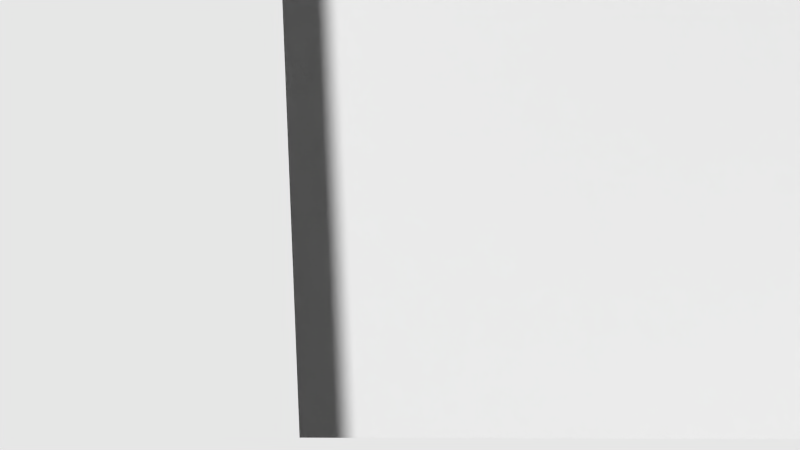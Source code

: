 # Source: circle.blend  (saved by Blender 2.74.0; exported with 4.5.12 LTS)
import bpy
from mathutils import Matrix  # noqa: F401  (used for matrix-valued properties, if any)

bpy.ops.wm.read_factory_settings(use_empty=True)
scene = bpy.context.scene
scene.name = 'Scene'

# ---- collections
col_collection_1 = bpy.data.collections.new('Collection 1'); scene.collection.children.link(col_collection_1)

# ---- world
world_world = bpy.data.worlds.new('World'); scene.world = world_world
world_world.color = (0.05088, 0.05088, 0.05088)
world_world.use_sun_shadow = False
world_world.sun_shadow_jitter_overblur = 0.0
world_world.cycles.sampling_method = 'MANUAL'
world_world.cycles.sample_map_resolution = 256

# ---- meshes
me_circle = bpy.data.meshes.new('Circle')
me_circle.from_pydata([(0.0, 1.244, 0.0), (-0.2332, 1.221, 0.0), (-0.4575, 1.153, 0.0), (-0.6642, 1.042, 0.0), (-0.8453, 0.8935, 0.0), (-0.994, 0.7124, 0.0), (-1.104, 0.5057, 0.0), (-1.173, 0.2814, 0.0), (-1.195, 0.04817, 0.0), (-1.173, -0.1851, 0.0), (-1.104, -0.4093, 0.0), (-0.994, -0.616, 0.0), (-0.8453, -0.7972, 0.0), (-0.6642, -0.9458, 0.0), (-0.4575, -1.056, 0.0), (-0.2332, -1.124, 0.0), (3.895e-07, -1.147, 0.0), (0.2332, -1.124, 0.0), (0.4575, -1.056, 0.0), (0.6642, -0.9458, 0.0), (0.8453, -0.7972, 0.0), (0.994, -0.616, 0.0), (1.104, -0.4093, 0.0), (1.173, -0.1851, 0.0), (1.195, 0.04817, 0.0), (1.173, 0.2814, 0.0), (1.104, 0.5057, 0.0), (0.994, 0.7124, 0.0), (0.8453, 0.8935, 0.0), (0.6642, 1.042, 0.0), (0.4575, 1.153, 0.0), (0.2332, 1.221, 0.0), (0.0, 1.048, 0.0), (-0.1951, 1.029, 0.0), (-0.3827, 0.9721, 0.0), (-0.5556, 0.8796, 0.0), (-0.7071, 0.7553, 0.0), (-0.8315, 0.6037, 0.0), (-0.9239, 0.4309, 0.0), (-0.9808, 0.2433, 0.0), (-1.0, 0.04817, 0.0), (-0.9808, -0.1469, 0.0), (-0.9239, -0.3345, 0.0), (-0.8315, -0.5074, 0.0), (-0.7071, -0.6589, 0.0), (-0.5556, -0.7833, 0.0), (-0.3827, -0.8757, 0.0), (-0.1951, -0.9326, 0.0), (3.258e-07, -0.9518, 0.0), (0.1951, -0.9326, 0.0), (0.3827, -0.8757, 0.0), (0.5556, -0.7833, 0.0), (0.7071, -0.6589, 0.0), (0.8315, -0.5074, 0.0), (0.9239, -0.3345, 0.0), (0.9808, -0.1469, 0.0), (1.0, 0.04817, 0.0), (0.9808, 0.2433, 0.0), (0.9239, 0.4309, 0.0), (0.8315, 0.6037, 0.0), (0.7071, 0.7553, 0.0), (0.5556, 0.8796, 0.0), (0.3827, 0.9721, 0.0), (0.1951, 1.029, 0.0)], [], [(11, 43, 44, 12), (12, 44, 45, 13), (13, 45, 46, 14), (14, 46, 47, 15), (15, 47, 48, 16), (16, 48, 49, 17), (17, 49, 50, 18), (18, 50, 51, 19), (19, 51, 52, 20), (20, 52, 53, 21), (21, 53, 54, 22), (22, 54, 55, 23), (23, 55, 56, 24), (24, 56, 57, 25), (25, 57, 58, 26), (26, 58, 59, 27), (27, 59, 60, 28), (28, 60, 61, 29), (29, 61, 62, 30), (30, 62, 63, 31), (31, 63, 32, 0), (0, 32, 33, 1), (1, 33, 34, 2), (2, 34, 35, 3), (3, 35, 36, 4), (4, 36, 37, 5), (5, 37, 38, 6), (6, 38, 39, 7), (7, 39, 40, 8), (8, 40, 41, 9), (9, 41, 42, 10), (10, 42, 43, 11)])
_uv = me_circle.uv_layers.new(name='UVMap')
_uv.uv.foreach_set('vector', [0.01931, 0.6458, 0.09792, 0.622, 0.1294, 0.6981, 0.05699, 0.7368, 0.05699, 0.7368, 0.1294, 0.6981, 0.1752, 0.7666, 0.1117, 0.8187, 0.1117, 0.8187, 0.1752, 0.7666, 0.2334, 0.8248, 0.1813, 0.8883, 0.1813, 0.8883, 0.2334, 0.8248, 0.3019, 0.8706, 0.2632, 0.943, 0.2632, 0.943, 0.3019, 0.8706, 0.378, 0.9021, 0.3542, 0.9807, 0.3542, 0.9807, 0.378, 0.9021, 0.4588, 0.9182, 0.4508, 0.9999, 0.4508, 0.9999, 0.4588, 0.9182, 0.5412, 0.9182, 0.5492, 0.9999, 0.5492, 0.9999, 0.5412, 0.9182, 0.622, 0.9021, 0.6458, 0.9807, 0.6458, 0.9807, 0.622, 0.9021, 0.6981, 0.8706, 0.7368, 0.943, 0.7368, 0.943, 0.6981, 0.8706, 0.7666, 0.8248, 0.8187, 0.8883, 0.8187, 0.8883, 0.7666, 0.8248, 0.8248, 0.7666, 0.8883, 0.8187, 0.8883, 0.8187, 0.8248, 0.7666, 0.8706, 0.6981, 0.943, 0.7368, 0.943, 0.7368, 0.8706, 0.6981, 0.9021, 0.622, 0.9807, 0.6458, 0.9807, 0.6458, 0.9021, 0.622, 0.9182, 0.5412, 0.9999, 0.5492, 0.9999, 0.5492, 0.9182, 0.5412, 0.9182, 0.4588, 0.9999, 0.4508, 0.9999, 0.4508, 0.9182, 0.4588, 0.9021, 0.378, 0.9807, 0.3542, 0.9807, 0.3542, 0.9021, 0.378, 0.8706, 0.3019, 0.943, 0.2632, 0.943, 0.2632, 0.8706, 0.3019, 0.8248, 0.2334, 0.8883, 0.1813, 0.8883, 0.1813, 0.8248, 0.2334, 0.7666, 0.1752, 0.8187, 0.1117, 0.8187, 0.1117, 0.7666, 0.1752, 0.6981, 0.1294, 0.7368, 0.05699, 0.7368, 0.05699, 0.6981, 0.1294, 0.622, 0.09792, 0.6458, 0.01931, 0.6458, 0.01931, 0.622, 0.09792, 0.5412, 0.08185, 0.5492, 0.0001, 0.5492, 0.0001, 0.5412, 0.08185, 0.4588, 0.08185, 0.4508, 9.998e-05, 0.4508, 9.998e-05, 0.4588, 0.08185, 0.378, 0.09792, 0.3542, 0.01931, 0.3542, 0.01931, 0.378, 0.09792, 0.3019, 0.1294, 0.2632, 0.05699, 0.2632, 0.05699, 0.3019, 0.1294, 0.2334, 0.1752, 0.1813, 0.1117, 0.1813, 0.1117, 0.2334, 0.1752, 0.1752, 0.2334, 0.1117, 0.1813, 0.1117, 0.1813, 0.1752, 0.2334, 0.1294, 0.3019, 0.05699, 0.2632, 0.05699, 0.2632, 0.1294, 0.3019, 0.09792, 0.378, 0.01931, 0.3542, 0.01931, 0.3542, 0.09792, 0.378, 0.08185, 0.4588, 0.0001001, 0.4508, 0.0001001, 0.4508, 0.08185, 0.4588, 0.08185, 0.5412, 9.998e-05, 0.5492, 9.998e-05, 0.5492, 0.08185, 0.5412, 0.09792, 0.622, 0.01931, 0.6458])
me_circle.materials.append(None)
me_circle.use_remesh_preserve_volume = False
me_circle.use_remesh_preserve_attributes = False
me_circle.use_mirror_vertex_groups = False
me_circle.update()
me_sphere = bpy.data.meshes.new('Sphere')
me_sphere.from_pydata([(-0.1951, 0.0, 0.9808), (-0.3827, 0.0, 0.9239), (-0.5556, 0.0, 0.8315), (-0.7071, 0.0, 0.7071), (-0.8315, 0.0, 0.5556), (-0.9239, 0.0, 0.3827), (-0.9808, 0.0, 0.1951), (-1.0, 0.0, 7.55e-08), (-0.1913, 0.03806, 0.9808), (-0.3753, 0.07466, 0.9239), (-0.5449, 0.1084, 0.8315), (-0.6935, 0.1379, 0.7071), (-0.8155, 0.1622, 0.5556), (-0.9061, 0.1802, 0.3827), (-0.9619, 0.1913, 0.1951), (-0.9808, 0.1951, 7.55e-08), (-0.1802, 0.07466, 0.9808), (-0.3536, 0.1464, 0.9239), (-0.5133, 0.2126, 0.8315), (-0.6533, 0.2706, 0.7071), (-0.7682, 0.3182, 0.5556), (-0.8536, 0.3536, 0.3827), (-0.9061, 0.3753, 0.1951), (-0.9239, 0.3827, 7.55e-08), (-0.1622, 0.1084, 0.9808), (-0.3182, 0.2126, 0.9239), (-0.4619, 0.3087, 0.8315), (-0.5879, 0.3928, 0.7071), (-0.6913, 0.4619, 0.5556), (-0.7682, 0.5133, 0.3827), (-0.8155, 0.5449, 0.1951), (-0.8315, 0.5556, 7.55e-08), (-0.1379, 0.1379, 0.9808), (-0.2706, 0.2706, 0.9239), (-0.3928, 0.3928, 0.8315), (-0.5, 0.5, 0.7071), (-0.5879, 0.5879, 0.5556), (-0.6533, 0.6533, 0.3827), (-0.6935, 0.6935, 0.1951), (-0.7071, 0.7071, 7.55e-08), (-0.1084, 0.1622, 0.9808), (-0.2126, 0.3182, 0.9239), (-0.3087, 0.4619, 0.8315), (-0.3928, 0.5879, 0.7071), (-0.4619, 0.6913, 0.5556), (-0.5133, 0.7682, 0.3827), (-0.5449, 0.8155, 0.1951), (-0.5556, 0.8315, 7.55e-08), (-0.07466, 0.1802, 0.9808), (-0.1464, 0.3536, 0.9239), (-0.2126, 0.5133, 0.8315), (-0.2706, 0.6533, 0.7071), (-0.3182, 0.7682, 0.5556), (-0.3536, 0.8536, 0.3827), (-0.3753, 0.9061, 0.1951), (-0.3827, 0.9239, 7.55e-08), (-0.03806, 0.1913, 0.9808), (-0.07466, 0.3753, 0.9239), (-0.1084, 0.5449, 0.8315), (-0.1379, 0.6935, 0.7071), (-0.1622, 0.8155, 0.5556), (-0.1802, 0.9061, 0.3827), (-0.1913, 0.9619, 0.1951), (-0.1951, 0.9808, 7.55e-08), (3.266e-07, 0.1951, 0.9808), (3.192e-07, 0.3827, 0.9239), (3.117e-07, 0.5556, 0.8315), (3.192e-07, 0.7071, 0.7071), (3.341e-07, 0.8315, 0.5556), (2.745e-07, 0.9239, 0.3827), (3.937e-07, 0.9808, 0.1951), (3.788e-07, 1.0, 7.55e-08), (0.03806, 0.1913, 0.9808), (0.07466, 0.3753, 0.9239), (0.1084, 0.5449, 0.8315), (0.138, 0.6935, 0.7071), (0.1622, 0.8155, 0.5556), (0.1802, 0.9061, 0.3827), (0.1913, 0.9619, 0.1951), (0.1951, 0.9808, 7.55e-08), (0.07466, 0.1802, 0.9808), (0.1464, 0.3536, 0.9239), (0.2126, 0.5133, 0.8315), (0.2706, 0.6533, 0.7071), (0.3182, 0.7682, 0.5556), (0.3536, 0.8536, 0.3827), (0.3753, 0.9061, 0.1951), (0.3827, 0.9239, 7.55e-08), (0.1084, 0.1622, 0.9808), (0.2126, 0.3182, 0.9239), (0.3087, 0.4619, 0.8315), (0.3928, 0.5879, 0.7071), (0.4619, 0.6913, 0.5556), (0.5133, 0.7682, 0.3827), (0.5449, 0.8155, 0.1951), (0.5556, 0.8315, 7.55e-08), (0.138, 0.1379, 0.9808), (0.2706, 0.2706, 0.9239), (0.3928, 0.3928, 0.8315), (0.5, 0.5, 0.7071), (0.5879, 0.5879, 0.5556), (0.6533, 0.6533, 0.3827), (0.6935, 0.6935, 0.1951), (0.7071, 0.7071, 7.55e-08), (0.1622, 0.1084, 0.9808), (0.3182, 0.2126, 0.9239), (0.4619, 0.3087, 0.8315), (0.5879, 0.3928, 0.7071), (0.6913, 0.4619, 0.5556), (0.7682, 0.5133, 0.3827), (0.8155, 0.5449, 0.1951), (0.8315, 0.5556, 7.55e-08), (0.1802, 0.07466, 0.9808), (0.3536, 0.1464, 0.9239), (0.5133, 0.2126, 0.8315), (0.6533, 0.2706, 0.7071), (0.7682, 0.3182, 0.5556), (0.8536, 0.3536, 0.3827), (0.9061, 0.3753, 0.1951), (0.9239, 0.3827, 7.55e-08), (0.1913, 0.03806, 0.9808), (0.3753, 0.07466, 0.9239), (0.5449, 0.1084, 0.8315), (0.6935, 0.1379, 0.7071), (0.8155, 0.1622, 0.5556), (0.9061, 0.1802, 0.3827), (0.9619, 0.1913, 0.1951), (0.9808, 0.1951, 7.55e-08), (0.1951, -7.212e-09, 0.9808), (0.3827, 4.122e-08, 0.9239), (0.5556, 2.632e-08, 0.8315), (0.7071, -2.584e-08, 0.7071), (0.8315, -8.544e-08, 0.5556), (0.9239, 6.357e-08, 0.3827), (0.9808, -8.544e-08, 0.1951), (1.0, -1.003e-07, 7.55e-08), (0.1913, -0.03806, 0.9808), (0.3753, -0.07466, 0.9239), (0.5449, -0.1084, 0.8315), (0.6935, -0.1379, 0.7071), (0.8155, -0.1622, 0.5556), (0.9061, -0.1802, 0.3827), (0.9619, -0.1913, 0.1951), (0.9808, -0.1951, 7.55e-08), (0.1802, -0.07466, 0.9808), (0.3536, -0.1464, 0.9239), (0.5133, -0.2126, 0.8315), (0.6533, -0.2706, 0.7071), (0.7682, -0.3182, 0.5556), (0.8536, -0.3536, 0.3827), (0.9061, -0.3753, 0.1951), (0.9239, -0.3827, 7.55e-08), (0.1622, -0.1084, 0.9808), (0.3182, -0.2126, 0.9239), (0.4619, -0.3087, 0.8315), (0.5879, -0.3928, 0.7071), (0.6913, -0.4619, 0.5556), (0.7682, -0.5133, 0.3827), (0.8155, -0.5449, 0.1951), (0.8315, -0.5556, 7.55e-08), (0.138, -0.1379, 0.9808), (0.2706, -0.2706, 0.9239), (0.3928, -0.3928, 0.8315), (0.5, -0.5, 0.7071), (0.5879, -0.5879, 0.5556), (0.6533, -0.6533, 0.3827), (0.6935, -0.6935, 0.1951), (0.7071, -0.7071, 7.55e-08), (0.1084, -0.1622, 0.9808), (0.2126, -0.3182, 0.9239), (0.3087, -0.4619, 0.8315), (0.3928, -0.5879, 0.7071), (0.4619, -0.6913, 0.5556), (0.5133, -0.7682, 0.3827), (0.5449, -0.8155, 0.1951), (0.5556, -0.8315, 7.55e-08), (0.07466, -0.1802, 0.9808), (0.1464, -0.3536, 0.9239), (0.2126, -0.5133, 0.8315), (0.2706, -0.6533, 0.7071), (0.3182, -0.7682, 0.5556), (0.3536, -0.8536, 0.3827), (0.3753, -0.9061, 0.1951), (0.3827, -0.9239, 7.55e-08), (0.03806, -0.1913, 0.9808), (0.07466, -0.3753, 0.9239), (0.1084, -0.5449, 0.8315), (0.1379, -0.6935, 0.7071), (0.1622, -0.8155, 0.5556), (0.1802, -0.9061, 0.3827), (0.1913, -0.9619, 0.1951), (0.1951, -0.9808, 7.55e-08), (3.117e-07, -0.1951, 0.9808), (2.819e-07, -0.3827, 0.9239), (2.819e-07, -0.5556, 0.8315), (1.851e-07, -0.7071, 0.7071), (1.404e-07, -0.8315, 0.5556), (3.192e-07, -0.9239, 0.3827), (9.567e-08, -0.9808, 0.1951), (1.404e-07, -1.0, 7.55e-08), (-0.03806, -0.1913, 0.9808), (-0.07466, -0.3753, 0.9239), (-0.1084, -0.5449, 0.8315), (-0.1379, -0.6935, 0.7071), (-0.1622, -0.8155, 0.5556), (-0.1802, -0.9061, 0.3827), (-0.1913, -0.9619, 0.1951), (-0.1951, -0.9808, 7.55e-08), (-0.07466, -0.1802, 0.9808), (-0.1464, -0.3536, 0.9239), (-0.2126, -0.5133, 0.8315), (-0.2706, -0.6533, 0.7071), (-0.3182, -0.7682, 0.5556), (-0.3536, -0.8536, 0.3827), (-0.3753, -0.9061, 0.1951), (-0.3827, -0.9239, 7.55e-08), (-0.1084, -0.1622, 0.9808), (-0.2126, -0.3182, 0.9239), (-0.3087, -0.4619, 0.8315), (-0.3928, -0.5879, 0.7071), (-0.4619, -0.6913, 0.5556), (-0.5133, -0.7682, 0.3827), (-0.5449, -0.8155, 0.1951), (-0.5556, -0.8315, 7.55e-08), (-0.1379, -0.1379, 0.9808), (-0.2706, -0.2706, 0.9239), (-0.3928, -0.3928, 0.8315), (-0.5, -0.5, 0.7071), (-0.5879, -0.5879, 0.5556), (-0.6533, -0.6533, 0.3827), (-0.6935, -0.6935, 0.1951), (-0.7071, -0.7071, 7.55e-08), (-0.1622, -0.1084, 0.9808), (-0.3182, -0.2126, 0.9239), (-0.4619, -0.3087, 0.8315), (-0.5879, -0.3928, 0.7071), (-0.6913, -0.4619, 0.5556), (-0.7682, -0.5133, 0.3827), (-0.8155, -0.5449, 0.1951), (-0.8315, -0.5556, 7.55e-08), (2.48e-08, -1.247e-07, 1.0), (-0.1802, -0.07466, 0.9808), (-0.3536, -0.1464, 0.9239), (-0.5133, -0.2126, 0.8315), (-0.6533, -0.2706, 0.7071), (-0.7682, -0.3182, 0.5556), (-0.8536, -0.3536, 0.3827), (-0.9061, -0.3753, 0.1951), (-0.9239, -0.3827, 7.55e-08), (-0.1913, -0.03806, 0.9808), (-0.3753, -0.07466, 0.9239), (-0.5449, -0.1084, 0.8315), (-0.6935, -0.1379, 0.7071), (-0.8155, -0.1622, 0.5556), (-0.9061, -0.1802, 0.3827), (-0.9619, -0.1913, 0.1951), (-0.9808, -0.1951, 7.55e-08), (-0.2135, -7.138e-09, 0.9808), (-0.4188, -7.138e-09, 0.9239), (-0.608, -7.138e-09, 0.8315), (-0.7738, -7.138e-09, 0.7071), (-0.9099, -7.138e-09, 0.5556), (-1.011, -7.138e-09, 0.3827), (-1.073, -7.138e-09, 0.1951), (-1.094, -7.138e-09, 5.96e-08), (-0.2094, 0.04181, 0.9808), (-0.4108, 0.08202, 0.9239), (-0.5963, 0.1191, 0.8315), (-0.759, 0.1515, 0.7071), (-0.8925, 0.1782, 0.5556), (-0.9916, 0.198, 0.3827), (-1.053, 0.2102, 0.1951), (-1.073, 0.2143, 5.96e-08), (-0.1972, 0.08202, 0.9808), (-0.3869, 0.1609, 0.9239), (-0.5617, 0.2336, 0.8315), (-0.7149, 0.2973, 0.7071), (-0.8407, 0.3496, 0.5556), (-0.9341, 0.3884, 0.3827), (-0.9916, 0.4123, 0.1951), (-1.011, 0.4204, 5.96e-08), (-0.1775, 0.1191, 0.9808), (-0.3482, 0.2336, 0.9239), (-0.5055, 0.3391, 0.8315), (-0.6434, 0.4316, 0.7071), (-0.7566, 0.5075, 0.5556), (-0.8407, 0.5639, 0.3827), (-0.8925, 0.5986, 0.1951), (-0.9099, 0.6103, 5.96e-08), (-0.151, 0.1515, 0.9808), (-0.2961, 0.2973, 0.9239), (-0.4299, 0.4316, 0.8315), (-0.5472, 0.5493, 0.7071), (-0.6434, 0.6459, 0.5556), (-0.7149, 0.7177, 0.3827), (-0.759, 0.7619, 0.1951), (-0.7738, 0.7768, 5.96e-08), (-0.1186, 0.1782, 0.9808), (-0.2327, 0.3496, 0.9239), (-0.3378, 0.5075, 0.8315), (-0.4299, 0.6459, 0.7071), (-0.5055, 0.7595, 0.5556), (-0.5617, 0.8439, 0.3827), (-0.5963, 0.8959, 0.1951), (-0.608, 0.9134, 5.96e-08), (-0.0817, 0.198, 0.9808), (-0.1603, 0.3884, 0.9239), (-0.2327, 0.5639, 0.8315), (-0.2961, 0.7177, 0.7071), (-0.3482, 0.8439, 0.5556), (-0.3869, 0.9377, 0.3827), (-0.4108, 0.9954, 0.1951), (-0.4188, 1.015, 5.96e-08), (-0.04165, 0.2102, 0.9808), (-0.0817, 0.4123, 0.9239), (-0.1186, 0.5986, 0.8315), (-0.151, 0.7619, 0.7071), (-0.1775, 0.8959, 0.5556), (-0.1972, 0.9954, 0.3827), (-0.2094, 1.057, 0.1951), (-0.2135, 1.077, 5.96e-08), (3.32e-07, 0.2143, 0.9808), (3.239e-07, 0.4204, 0.9239), (3.157e-07, 0.6103, 0.8315), (3.239e-07, 0.7768, 0.7071), (3.402e-07, 0.9134, 0.5556), (2.75e-07, 1.015, 0.3827), (4.054e-07, 1.077, 0.1951), (3.891e-07, 1.099, 5.96e-08), (0.04165, 0.2102, 0.9808), (0.0817, 0.4123, 0.9239), (0.1186, 0.5986, 0.8315), (0.151, 0.7619, 0.7071), (0.1775, 0.8959, 0.5556), (0.1972, 0.9954, 0.3827), (0.2094, 1.057, 0.1951), (0.2135, 1.077, 5.96e-08), (0.0817, 0.198, 0.9808), (0.1603, 0.3884, 0.9239), (0.2327, 0.5639, 0.8315), (0.2961, 0.7177, 0.7071), (0.3482, 0.8439, 0.5556), (0.3869, 0.9377, 0.3827), (0.4108, 0.9954, 0.1951), (0.4188, 1.015, 5.96e-08), (0.1186, 0.1782, 0.9808), (0.2327, 0.3496, 0.9239), (0.3378, 0.5075, 0.8315), (0.4299, 0.6459, 0.7071), (0.5055, 0.7595, 0.5556), (0.5617, 0.8439, 0.3827), (0.5963, 0.8959, 0.1951), (0.608, 0.9134, 5.96e-08), (0.151, 0.1515, 0.9808), (0.2961, 0.2973, 0.9239), (0.4299, 0.4316, 0.8315), (0.5472, 0.5493, 0.7071), (0.6434, 0.6459, 0.5556), (0.7149, 0.7177, 0.3827), (0.759, 0.7619, 0.1951), (0.7738, 0.7768, 5.96e-08), (0.1775, 0.1191, 0.9808), (0.3482, 0.2336, 0.9239), (0.5055, 0.3391, 0.8315), (0.6434, 0.4316, 0.7071), (0.7566, 0.5075, 0.5556), (0.8407, 0.5639, 0.3827), (0.8925, 0.5986, 0.1951), (0.9099, 0.6103, 5.96e-08), (0.1972, 0.08202, 0.9808), (0.3869, 0.1609, 0.9239), (0.5617, 0.2336, 0.8315), (0.7149, 0.2973, 0.7071), (0.8407, 0.3496, 0.5556), (0.9341, 0.3884, 0.3827), (0.9916, 0.4123, 0.1951), (1.011, 0.4204, 5.96e-08), (0.2094, 0.04181, 0.9808), (0.4108, 0.08202, 0.9239), (0.5963, 0.1191, 0.8315), (0.759, 0.1515, 0.7071), (0.8925, 0.1782, 0.5556), (0.9916, 0.198, 0.3827), (1.053, 0.2102, 0.1951), (1.073, 0.2143, 5.96e-08), (0.2135, -1.506e-08, 0.9808), (0.4188, 3.814e-08, 0.9239), (0.608, 2.177e-08, 0.8315), (0.7738, -3.552e-08, 0.7071), (0.9099, -1.01e-07, 0.5556), (1.011, 6.27e-08, 0.3827), (1.073, -1.01e-07, 0.1951), (1.094, -1.174e-07, 5.96e-08), (0.2094, -0.04181, 0.9808), (0.4108, -0.08202, 0.9239), (0.5963, -0.1191, 0.8315), (0.759, -0.1515, 0.7071), (0.8925, -0.1782, 0.5556), (0.9916, -0.198, 0.3827), (1.053, -0.2102, 0.1951), (1.073, -0.2143, 5.96e-08), (0.1972, -0.08202, 0.9808), (0.3869, -0.1609, 0.9239), (0.5617, -0.2336, 0.8315), (0.7149, -0.2973, 0.7071), (0.8407, -0.3496, 0.5556), (0.9341, -0.3884, 0.3827), (0.9916, -0.4123, 0.1951), (1.011, -0.4204, 5.96e-08), (0.1775, -0.1191, 0.9808), (0.3482, -0.2336, 0.9239), (0.5055, -0.3391, 0.8315), (0.6434, -0.4316, 0.7071), (0.7566, -0.5075, 0.5556), (0.8407, -0.5639, 0.3827), (0.8925, -0.5986, 0.1951), (0.9099, -0.6103, 5.96e-08), (0.151, -0.1515, 0.9808), (0.2961, -0.2973, 0.9239), (0.4299, -0.4316, 0.8315), (0.5472, -0.5493, 0.7071), (0.6434, -0.6459, 0.5556), (0.7149, -0.7177, 0.3827), (0.759, -0.7619, 0.1951), (0.7738, -0.7768, 5.96e-08), (0.1186, -0.1782, 0.9808), (0.2327, -0.3496, 0.9239), (0.3378, -0.5075, 0.8315), (0.4299, -0.6459, 0.7071), (0.5055, -0.7595, 0.5556), (0.5617, -0.8439, 0.3827), (0.5963, -0.8959, 0.1951), (0.608, -0.9134, 5.96e-08), (0.0817, -0.198, 0.9808), (0.1603, -0.3884, 0.9239), (0.2327, -0.5639, 0.8315), (0.2961, -0.7177, 0.7071), (0.3482, -0.8439, 0.5556), (0.3869, -0.9377, 0.3827), (0.4108, -0.9954, 0.1951), (0.4188, -1.015, 5.96e-08), (0.04165, -0.2102, 0.9808), (0.0817, -0.4123, 0.9239), (0.1186, -0.5986, 0.8315), (0.151, -0.7619, 0.7071), (0.1775, -0.8959, 0.5556), (0.1972, -0.9954, 0.3827), (0.2094, -1.057, 0.1951), (0.2135, -1.077, 5.96e-08), (3.157e-07, -0.2143, 0.9808), (2.831e-07, -0.4204, 0.9239), (2.831e-07, -0.6103, 0.8315), (1.771e-07, -0.7768, 0.7071), (1.282e-07, -0.9134, 0.5556), (3.239e-07, -1.015, 0.3827), (7.926e-08, -1.077, 0.1951), (1.282e-07, -1.099, 5.96e-08), (-0.04165, -0.2102, 0.9808), (-0.0817, -0.4123, 0.9239), (-0.1186, -0.5986, 0.8315), (-0.151, -0.7619, 0.7071), (-0.1775, -0.8959, 0.5556), (-0.1972, -0.9954, 0.3827), (-0.2094, -1.057, 0.1951), (-0.2135, -1.077, 5.96e-08), (-0.0817, -0.198, 0.9808), (-0.1603, -0.3884, 0.9239), (-0.2327, -0.5639, 0.8315), (-0.2961, -0.7177, 0.7071), (-0.3482, -0.8439, 0.5556), (-0.3869, -0.9377, 0.3827), (-0.4108, -0.9954, 0.1951), (-0.4188, -1.015, 5.96e-08), (-0.1186, -0.1782, 0.9808), (-0.2327, -0.3496, 0.9239), (-0.3378, -0.5075, 0.8315), (-0.4299, -0.6459, 0.7071), (-0.5055, -0.7595, 0.5556), (-0.5617, -0.8439, 0.3827), (-0.5963, -0.8959, 0.1951), (-0.608, -0.9134, 5.96e-08), (-0.151, -0.1515, 0.9808), (-0.2961, -0.2973, 0.9239), (-0.4299, -0.4316, 0.8315), (-0.5472, -0.5493, 0.7071), (-0.6434, -0.6459, 0.5556), (-0.7149, -0.7177, 0.3827), (-0.759, -0.7619, 0.1951), (-0.7738, -0.7768, 5.96e-08), (-0.1775, -0.1191, 0.9808), (-0.3482, -0.2336, 0.9239), (-0.5055, -0.3391, 0.8315), (-0.6434, -0.4316, 0.7071), (-0.7566, -0.5075, 0.5556), (-0.8407, -0.5639, 0.3827), (-0.8925, -0.5986, 0.1951), (-0.9099, -0.6103, 5.96e-08), (1.712e-09, -1.441e-07, 1.0), (-0.1972, -0.08202, 0.9808), (-0.3869, -0.1609, 0.9239), (-0.5617, -0.2336, 0.8315), (-0.7149, -0.2973, 0.7071), (-0.8407, -0.3496, 0.5556), (-0.9341, -0.3884, 0.3827), (-0.9916, -0.4123, 0.1951), (-1.011, -0.4204, 5.96e-08), (-0.2094, -0.04181, 0.9808), (-0.4108, -0.08202, 0.9239), (-0.5963, -0.1191, 0.8315), (-0.759, -0.1515, 0.7071), (-0.8925, -0.1782, 0.5556), (-0.9916, -0.198, 0.3827), (-1.053, -0.2102, 0.1951), (-1.073, -0.2143, 5.96e-08)], [], [(7, 15, 14, 6), (5, 13, 12, 4), (3, 11, 10, 2), (1, 9, 8, 0), (6, 14, 13, 5), (4, 12, 11, 3), (2, 10, 9, 1), (10, 18, 17, 9), (15, 23, 22, 14), (13, 21, 20, 12), (11, 19, 18, 10), (9, 17, 16, 8), (14, 22, 21, 13), (12, 20, 19, 11), (18, 26, 25, 17), (23, 31, 30, 22), (21, 29, 28, 20), (19, 27, 26, 18), (17, 25, 24, 16), (22, 30, 29, 21), (20, 28, 27, 19), (26, 34, 33, 25), (31, 39, 38, 30), (29, 37, 36, 28), (27, 35, 34, 26), (25, 33, 32, 24), (30, 38, 37, 29), (28, 36, 35, 27), (34, 42, 41, 33), (39, 47, 46, 38), (37, 45, 44, 36), (35, 43, 42, 34), (33, 41, 40, 32), (38, 46, 45, 37), (36, 44, 43, 35), (42, 50, 49, 41), (47, 55, 54, 46), (45, 53, 52, 44), (43, 51, 50, 42), (41, 49, 48, 40), (46, 54, 53, 45), (44, 52, 51, 43), (50, 58, 57, 49), (55, 63, 62, 54), (53, 61, 60, 52), (51, 59, 58, 50), (49, 57, 56, 48), (54, 62, 61, 53), (52, 60, 59, 51), (58, 66, 65, 57), (63, 71, 70, 62), (61, 69, 68, 60), (59, 67, 66, 58), (57, 65, 64, 56), (62, 70, 69, 61), (60, 68, 67, 59), (66, 74, 73, 65), (71, 79, 78, 70), (69, 77, 76, 68), (67, 75, 74, 66), (65, 73, 72, 64), (70, 78, 77, 69), (68, 76, 75, 67), (74, 82, 81, 73), (79, 87, 86, 78), (77, 85, 84, 76), (75, 83, 82, 74), (73, 81, 80, 72), (78, 86, 85, 77), (76, 84, 83, 75), (82, 90, 89, 81), (87, 95, 94, 86), (85, 93, 92, 84), (83, 91, 90, 82), (81, 89, 88, 80), (86, 94, 93, 85), (84, 92, 91, 83), (90, 98, 97, 89), (95, 103, 102, 94), (93, 101, 100, 92), (91, 99, 98, 90), (89, 97, 96, 88), (94, 102, 101, 93), (92, 100, 99, 91), (98, 106, 105, 97), (103, 111, 110, 102), (101, 109, 108, 100), (99, 107, 106, 98), (97, 105, 104, 96), (102, 110, 109, 101), (100, 108, 107, 99), (106, 114, 113, 105), (111, 119, 118, 110), (109, 117, 116, 108), (107, 115, 114, 106), (105, 113, 112, 104), (110, 118, 117, 109), (108, 116, 115, 107), (114, 122, 121, 113), (119, 127, 126, 118), (117, 125, 124, 116), (115, 123, 122, 114), (113, 121, 120, 112), (118, 126, 125, 117), (116, 124, 123, 115), (122, 130, 129, 121), (127, 135, 134, 126), (125, 133, 132, 124), (123, 131, 130, 122), (121, 129, 128, 120), (126, 134, 133, 125), (124, 132, 131, 123), (130, 138, 137, 129), (135, 143, 142, 134), (133, 141, 140, 132), (131, 139, 138, 130), (129, 137, 136, 128), (134, 142, 141, 133), (132, 140, 139, 131), (138, 146, 145, 137), (143, 151, 150, 142), (141, 149, 148, 140), (139, 147, 146, 138), (137, 145, 144, 136), (142, 150, 149, 141), (140, 148, 147, 139), (146, 154, 153, 145), (151, 159, 158, 150), (149, 157, 156, 148), (147, 155, 154, 146), (145, 153, 152, 144), (150, 158, 157, 149), (148, 156, 155, 147), (154, 162, 161, 153), (159, 167, 166, 158), (157, 165, 164, 156), (155, 163, 162, 154), (153, 161, 160, 152), (158, 166, 165, 157), (156, 164, 163, 155), (162, 170, 169, 161), (167, 175, 174, 166), (165, 173, 172, 164), (163, 171, 170, 162), (161, 169, 168, 160), (166, 174, 173, 165), (164, 172, 171, 163), (170, 178, 177, 169), (175, 183, 182, 174), (173, 181, 180, 172), (171, 179, 178, 170), (169, 177, 176, 168), (174, 182, 181, 173), (172, 180, 179, 171), (178, 186, 185, 177), (183, 191, 190, 182), (181, 189, 188, 180), (179, 187, 186, 178), (177, 185, 184, 176), (182, 190, 189, 181), (180, 188, 187, 179), (186, 194, 193, 185), (191, 199, 198, 190), (189, 197, 196, 188), (187, 195, 194, 186), (185, 193, 192, 184), (190, 198, 197, 189), (188, 196, 195, 187), (194, 202, 201, 193), (199, 207, 206, 198), (197, 205, 204, 196), (195, 203, 202, 194), (193, 201, 200, 192), (198, 206, 205, 197), (196, 204, 203, 195), (202, 210, 209, 201), (207, 215, 214, 206), (205, 213, 212, 204), (203, 211, 210, 202), (201, 209, 208, 200), (206, 214, 213, 205), (204, 212, 211, 203), (210, 218, 217, 209), (215, 223, 222, 214), (213, 221, 220, 212), (211, 219, 218, 210), (209, 217, 216, 208), (214, 222, 221, 213), (212, 220, 219, 211), (218, 226, 225, 217), (223, 231, 230, 222), (221, 229, 228, 220), (219, 227, 226, 218), (217, 225, 224, 216), (222, 230, 229, 221), (220, 228, 227, 219), (226, 234, 233, 225), (231, 239, 238, 230), (229, 237, 236, 228), (227, 235, 234, 226), (225, 233, 232, 224), (230, 238, 237, 229), (228, 236, 235, 227), (234, 243, 242, 233), (239, 248, 247, 238), (237, 246, 245, 236), (235, 244, 243, 234), (233, 242, 241, 232), (238, 247, 246, 237), (236, 245, 244, 235), (243, 251, 250, 242), (248, 256, 255, 247), (246, 254, 253, 245), (244, 252, 251, 243), (242, 250, 249, 241), (247, 255, 254, 246), (245, 253, 252, 244), (0, 8, 240), (8, 16, 240), (16, 24, 240), (24, 32, 240), (32, 40, 240), (40, 48, 240), (48, 56, 240), (56, 64, 240), (64, 72, 240), (72, 80, 240), (80, 88, 240), (88, 96, 240), (96, 104, 240), (104, 112, 240), (112, 120, 240), (120, 128, 240), (128, 136, 240), (136, 144, 240), (144, 152, 240), (152, 160, 240), (160, 168, 240), (168, 176, 240), (176, 184, 240), (184, 192, 240), (192, 200, 240), (200, 208, 240), (208, 216, 240), (216, 224, 240), (224, 232, 240), (232, 241, 240), (241, 249, 240), (251, 2, 1, 250), (249, 0, 240), (256, 7, 6, 255), (254, 5, 4, 253), (252, 3, 2, 251), (250, 1, 0, 249), (255, 6, 5, 254), (253, 4, 3, 252), (264, 263, 271, 272), (262, 261, 269, 270), (260, 259, 267, 268), (258, 257, 265, 266), (263, 262, 270, 271), (261, 260, 268, 269), (259, 258, 266, 267), (267, 266, 274, 275), (272, 271, 279, 280), (270, 269, 277, 278), (268, 267, 275, 276), (266, 265, 273, 274), (271, 270, 278, 279), (269, 268, 276, 277), (275, 274, 282, 283), (280, 279, 287, 288), (278, 277, 285, 286), (276, 275, 283, 284), (274, 273, 281, 282), (279, 278, 286, 287), (277, 276, 284, 285), (283, 282, 290, 291), (288, 287, 295, 296), (286, 285, 293, 294), (284, 283, 291, 292), (282, 281, 289, 290), (287, 286, 294, 295), (285, 284, 292, 293), (291, 290, 298, 299), (296, 295, 303, 304), (294, 293, 301, 302), (292, 291, 299, 300), (290, 289, 297, 298), (295, 294, 302, 303), (293, 292, 300, 301), (299, 298, 306, 307), (304, 303, 311, 312), (302, 301, 309, 310), (300, 299, 307, 308), (298, 297, 305, 306), (303, 302, 310, 311), (301, 300, 308, 309), (307, 306, 314, 315), (312, 311, 319, 320), (310, 309, 317, 318), (308, 307, 315, 316), (306, 305, 313, 314), (311, 310, 318, 319), (309, 308, 316, 317), (315, 314, 322, 323), (320, 319, 327, 328), (318, 317, 325, 326), (316, 315, 323, 324), (314, 313, 321, 322), (319, 318, 326, 327), (317, 316, 324, 325), (323, 322, 330, 331), (328, 327, 335, 336), (326, 325, 333, 334), (324, 323, 331, 332), (322, 321, 329, 330), (327, 326, 334, 335), (325, 324, 332, 333), (331, 330, 338, 339), (336, 335, 343, 344), (334, 333, 341, 342), (332, 331, 339, 340), (330, 329, 337, 338), (335, 334, 342, 343), (333, 332, 340, 341), (339, 338, 346, 347), (344, 343, 351, 352), (342, 341, 349, 350), (340, 339, 347, 348), (338, 337, 345, 346), (343, 342, 350, 351), (341, 340, 348, 349), (347, 346, 354, 355), (352, 351, 359, 360), (350, 349, 357, 358), (348, 347, 355, 356), (346, 345, 353, 354), (351, 350, 358, 359), (349, 348, 356, 357), (355, 354, 362, 363), (360, 359, 367, 368), (358, 357, 365, 366), (356, 355, 363, 364), (354, 353, 361, 362), (359, 358, 366, 367), (357, 356, 364, 365), (363, 362, 370, 371), (368, 367, 375, 376), (366, 365, 373, 374), (364, 363, 371, 372), (362, 361, 369, 370), (367, 366, 374, 375), (365, 364, 372, 373), (371, 370, 378, 379), (376, 375, 383, 384), (374, 373, 381, 382), (372, 371, 379, 380), (370, 369, 377, 378), (375, 374, 382, 383), (373, 372, 380, 381), (379, 378, 386, 387), (384, 383, 391, 392), (382, 381, 389, 390), (380, 379, 387, 388), (378, 377, 385, 386), (383, 382, 390, 391), (381, 380, 388, 389), (387, 386, 394, 395), (392, 391, 399, 400), (390, 389, 397, 398), (388, 387, 395, 396), (386, 385, 393, 394), (391, 390, 398, 399), (389, 388, 396, 397), (395, 394, 402, 403), (400, 399, 407, 408), (398, 397, 405, 406), (396, 395, 403, 404), (394, 393, 401, 402), (399, 398, 406, 407), (397, 396, 404, 405), (403, 402, 410, 411), (408, 407, 415, 416), (406, 405, 413, 414), (404, 403, 411, 412), (402, 401, 409, 410), (407, 406, 414, 415), (405, 404, 412, 413), (411, 410, 418, 419), (416, 415, 423, 424), (414, 413, 421, 422), (412, 411, 419, 420), (410, 409, 417, 418), (415, 414, 422, 423), (413, 412, 420, 421), (419, 418, 426, 427), (424, 423, 431, 432), (422, 421, 429, 430), (420, 419, 427, 428), (418, 417, 425, 426), (423, 422, 430, 431), (421, 420, 428, 429), (427, 426, 434, 435), (432, 431, 439, 440), (430, 429, 437, 438), (428, 427, 435, 436), (426, 425, 433, 434), (431, 430, 438, 439), (429, 428, 436, 437), (435, 434, 442, 443), (440, 439, 447, 448), (438, 437, 445, 446), (436, 435, 443, 444), (434, 433, 441, 442), (439, 438, 446, 447), (437, 436, 444, 445), (443, 442, 450, 451), (448, 447, 455, 456), (446, 445, 453, 454), (444, 443, 451, 452), (442, 441, 449, 450), (447, 446, 454, 455), (445, 444, 452, 453), (451, 450, 458, 459), (456, 455, 463, 464), (454, 453, 461, 462), (452, 451, 459, 460), (450, 449, 457, 458), (455, 454, 462, 463), (453, 452, 460, 461), (459, 458, 466, 467), (464, 463, 471, 472), (462, 461, 469, 470), (460, 459, 467, 468), (458, 457, 465, 466), (463, 462, 470, 471), (461, 460, 468, 469), (467, 466, 474, 475), (472, 471, 479, 480), (470, 469, 477, 478), (468, 467, 475, 476), (466, 465, 473, 474), (471, 470, 478, 479), (469, 468, 476, 477), (475, 474, 482, 483), (480, 479, 487, 488), (478, 477, 485, 486), (476, 475, 483, 484), (474, 473, 481, 482), (479, 478, 486, 487), (477, 476, 484, 485), (483, 482, 490, 491), (488, 487, 495, 496), (486, 485, 493, 494), (484, 483, 491, 492), (482, 481, 489, 490), (487, 486, 494, 495), (485, 484, 492, 493), (491, 490, 499, 500), (496, 495, 504, 505), (494, 493, 502, 503), (492, 491, 500, 501), (490, 489, 498, 499), (495, 494, 503, 504), (493, 492, 501, 502), (500, 499, 507, 508), (505, 504, 512, 513), (503, 502, 510, 511), (501, 500, 508, 509), (499, 498, 506, 507), (504, 503, 511, 512), (502, 501, 509, 510), (257, 497, 265), (265, 497, 273), (273, 497, 281), (281, 497, 289), (289, 497, 297), (297, 497, 305), (305, 497, 313), (313, 497, 321), (321, 497, 329), (329, 497, 337), (337, 497, 345), (345, 497, 353), (353, 497, 361), (361, 497, 369), (369, 497, 377), (377, 497, 385), (385, 497, 393), (393, 497, 401), (401, 497, 409), (409, 497, 417), (417, 497, 425), (425, 497, 433), (433, 497, 441), (441, 497, 449), (449, 497, 457), (457, 497, 465), (465, 497, 473), (473, 497, 481), (481, 497, 489), (489, 497, 498), (498, 497, 506), (508, 507, 258, 259), (506, 497, 257), (513, 512, 263, 264), (511, 510, 261, 262), (509, 508, 259, 260), (507, 506, 257, 258), (512, 511, 262, 263), (510, 509, 260, 261), (215, 207, 464, 472), (39, 31, 288, 296), (127, 119, 376, 384), (167, 159, 416, 424), (79, 71, 328, 336), (207, 199, 456, 464), (15, 7, 264, 272), (31, 23, 280, 288), (119, 111, 368, 376), (7, 256, 513, 264), (159, 151, 408, 416), (71, 63, 320, 328), (199, 191, 448, 456), (23, 15, 272, 280), (111, 103, 360, 368), (239, 231, 488, 496), (151, 143, 400, 408), (63, 55, 312, 320), (256, 248, 505, 513), (191, 183, 440, 448), (103, 95, 352, 360), (231, 223, 480, 488), (143, 135, 392, 400), (55, 47, 304, 312), (248, 239, 496, 505), (183, 175, 432, 440), (95, 87, 344, 352), (223, 215, 472, 480), (47, 39, 296, 304), (135, 127, 384, 392), (175, 167, 424, 432), (87, 79, 336, 344)])
_uv = me_sphere.uv_layers.new(name='UVMap')
_uv.uv.foreach_set('vector', [0.1453, 0.1586, 0.1081, 0.2034, 0.1529, 0.2366, 0.186, 0.1966, 0.2234, 0.2311, 0.1944, 0.2669, 0.2343, 0.2957, 0.2595, 0.2642, 0.2954, 0.2967, 0.2741, 0.3237, 0.3152, 0.352, 0.3326, 0.3297, 0.4214, 0.5329, 0.4356, 0.5473, 0.4693, 0.5073, 0.4621, 0.5001, 0.186, 0.1966, 0.1529, 0.2366, 0.1944, 0.2669, 0.2234, 0.2311, 0.2595, 0.2642, 0.2343, 0.2957, 0.2741, 0.3237, 0.2954, 0.2967, 0.3326, 0.3297, 0.3152, 0.352, 0.36, 0.3823, 0.3734, 0.3653, 0.3152, 0.352, 0.3007, 0.3764, 0.349, 0.4008, 0.36, 0.3823, 0.1081, 0.2034, 0.07595, 0.2523, 0.1246, 0.2804, 0.1529, 0.2366, 0.1944, 0.2669, 0.1696, 0.306, 0.213, 0.3301, 0.2343, 0.2957, 0.2741, 0.3237, 0.2561, 0.3533, 0.3007, 0.3764, 0.3152, 0.352, 0.4356, 0.5473, 0.4523, 0.5588, 0.4776, 0.513, 0.4693, 0.5073, 0.1529, 0.2366, 0.1246, 0.2804, 0.1696, 0.306, 0.1944, 0.2669, 0.2343, 0.2957, 0.213, 0.3301, 0.2561, 0.3533, 0.2741, 0.3237, 0.3007, 0.3764, 0.2893, 0.4026, 0.3404, 0.4205, 0.349, 0.4008, 0.07595, 0.2523, 0.04935, 0.3049, 0.1012, 0.3275, 0.1246, 0.2804, 0.1696, 0.306, 0.1493, 0.3481, 0.1957, 0.3671, 0.213, 0.3301, 0.2561, 0.3533, 0.2418, 0.3851, 0.2893, 0.4026, 0.3007, 0.3764, 0.4523, 0.5588, 0.4709, 0.5669, 0.487, 0.517, 0.4776, 0.513, 0.1246, 0.2804, 0.1012, 0.3275, 0.1493, 0.3481, 0.1696, 0.306, 0.213, 0.3301, 0.1957, 0.3671, 0.2418, 0.3851, 0.2561, 0.3533, 0.2893, 0.4026, 0.2813, 0.4303, 0.3345, 0.4412, 0.3404, 0.4205, 0.04935, 0.3049, 0.02852, 0.3604, 0.08299, 0.3775, 0.1012, 0.3275, 0.1493, 0.3481, 0.1338, 0.3928, 0.1827, 0.4065, 0.1957, 0.3671, 0.2418, 0.3851, 0.2314, 0.4189, 0.2813, 0.4303, 0.2893, 0.4026, 0.4709, 0.5669, 0.4906, 0.5712, 0.4969, 0.5192, 0.487, 0.517, 0.1012, 0.3275, 0.08299, 0.3775, 0.1338, 0.3928, 0.1493, 0.3481, 0.1957, 0.3671, 0.1827, 0.4065, 0.2314, 0.4189, 0.2418, 0.3851, 0.2813, 0.4303, 0.2771, 0.4591, 0.3315, 0.4625, 0.3345, 0.4412, 0.02852, 0.3604, 0.01353, 0.4182, 0.07012, 0.4297, 0.08299, 0.3775, 0.1338, 0.3928, 0.1232, 0.4397, 0.1744, 0.4479, 0.1827, 0.4065, 0.2314, 0.4189, 0.2253, 0.4543, 0.2771, 0.4591, 0.2813, 0.4303, 0.4906, 0.5712, 0.5109, 0.5717, 0.5071, 0.5194, 0.4969, 0.5192, 0.08299, 0.3775, 0.07012, 0.4297, 0.1232, 0.4397, 0.1338, 0.3928, 0.1827, 0.4065, 0.1744, 0.4479, 0.2253, 0.4543, 0.2314, 0.4189, 0.2771, 0.4591, 0.2769, 0.4886, 0.3317, 0.484, 0.3315, 0.4625, 0.01353, 0.4182, 0.004223, 0.4777, 0.0625, 0.484, 0.07012, 0.4297, 0.1232, 0.4397, 0.1176, 0.4886, 0.171, 0.4911, 0.1744, 0.4479, 0.2253, 0.4543, 0.2238, 0.4911, 0.2769, 0.4886, 0.2771, 0.4591, 0.5109, 0.5717, 0.5308, 0.5683, 0.5171, 0.5176, 0.5071, 0.5194, 0.07012, 0.4297, 0.0625, 0.484, 0.1176, 0.4886, 0.1232, 0.4397, 0.1744, 0.4479, 0.171, 0.4911, 0.2238, 0.4911, 0.2253, 0.4543, 0.2769, 0.4886, 0.2811, 0.5185, 0.3351, 0.5053, 0.3317, 0.484, 0.004223, 0.4777, 0.000105, 0.5383, 0.05986, 0.5401, 0.0625, 0.484, 0.1176, 0.4886, 0.1171, 0.5397, 0.1728, 0.5361, 0.171, 0.4911, 0.2238, 0.4911, 0.2273, 0.529, 0.2811, 0.5185, 0.2769, 0.4886, 0.5308, 0.5683, 0.5498, 0.5612, 0.5266, 0.5139, 0.5171, 0.5176, 0.0625, 0.484, 0.05986, 0.5401, 0.1171, 0.5397, 0.1176, 0.4886, 0.171, 0.4911, 0.1728, 0.5361, 0.2273, 0.529, 0.2238, 0.4911, 0.2811, 0.5185, 0.2902, 0.5482, 0.3419, 0.5257, 0.3351, 0.5053, 0.000105, 0.5383, 0.0001048, 0.5997, 0.06146, 0.5985, 0.05986, 0.5401, 0.1171, 0.5397, 0.1217, 0.5932, 0.1803, 0.583, 0.1728, 0.5361, 0.2273, 0.529, 0.2365, 0.5677, 0.2902, 0.5482, 0.2811, 0.5185, 0.5498, 0.5612, 0.567, 0.5506, 0.5353, 0.5085, 0.5266, 0.5139, 0.05986, 0.5401, 0.06146, 0.5985, 0.1217, 0.5932, 0.1171, 0.5397, 0.1728, 0.5361, 0.1803, 0.583, 0.2365, 0.5677, 0.2273, 0.529, 0.7071, 0.608, 0.7221, 0.5792, 0.6691, 0.5545, 0.6578, 0.5743, 0.9763, 0.7049, 0.9872, 0.65, 0.9328, 0.6404, 0.9215, 0.6936, 0.8666, 0.6794, 0.8796, 0.6297, 0.8269, 0.6165, 0.8121, 0.6609, 0.7587, 0.6371, 0.7745, 0.5999, 0.7221, 0.5792, 0.7071, 0.608, 0.5737, 0.5444, 0.587, 0.5293, 0.5447, 0.4986, 0.5378, 0.5062, 0.9215, 0.6936, 0.9328, 0.6404, 0.8796, 0.6297, 0.8666, 0.6794, 0.8121, 0.6609, 0.8269, 0.6165, 0.7745, 0.5999, 0.7587, 0.6371, 0.7221, 0.5792, 0.7323, 0.5497, 0.6772, 0.5334, 0.6691, 0.5545, 0.9872, 0.65, 0.9955, 0.5942, 0.9409, 0.588, 0.9328, 0.6404, 0.8796, 0.6297, 0.8884, 0.5813, 0.8368, 0.5732, 0.8269, 0.6165, 0.7745, 0.5999, 0.785, 0.5629, 0.7323, 0.5497, 0.7221, 0.5792, 0.587, 0.5293, 0.5972, 0.512, 0.5499, 0.4899, 0.5447, 0.4986, 0.9328, 0.6404, 0.9409, 0.588, 0.8884, 0.5813, 0.8796, 0.6297, 0.8269, 0.6165, 0.8368, 0.5732, 0.785, 0.5629, 0.7745, 0.5999, 0.7323, 0.5497, 0.7383, 0.52, 0.6822, 0.5115, 0.6772, 0.5334, 0.9955, 0.5942, 0.9999, 0.5376, 0.9449, 0.5358, 0.9409, 0.588, 0.8884, 0.5813, 0.8928, 0.5336, 0.8419, 0.5306, 0.8368, 0.5732, 0.785, 0.5629, 0.7909, 0.5262, 0.7383, 0.52, 0.7323, 0.5497, 0.5972, 0.512, 0.604, 0.4931, 0.5533, 0.4803, 0.5499, 0.4899, 0.9409, 0.588, 0.9449, 0.5358, 0.8928, 0.5336, 0.8884, 0.5813, 0.8368, 0.5732, 0.8419, 0.5306, 0.7909, 0.5262, 0.785, 0.5629, 0.7383, 0.52, 0.7404, 0.4903, 0.6843, 0.4893, 0.6822, 0.5115, 0.9999, 0.5376, 0.9993, 0.4805, 0.9443, 0.4837, 0.9449, 0.5358, 0.8928, 0.5336, 0.8927, 0.4865, 0.8426, 0.4887, 0.8419, 0.5306, 0.7909, 0.5262, 0.7923, 0.4901, 0.7404, 0.4903, 0.7383, 0.52, 0.604, 0.4931, 0.607, 0.4731, 0.5549, 0.4703, 0.5533, 0.4803, 0.9449, 0.5358, 0.9443, 0.4837, 0.8927, 0.4865, 0.8928, 0.5336, 0.8419, 0.5306, 0.8426, 0.4887, 0.7923, 0.4901, 0.7909, 0.5262, 0.7404, 0.4903, 0.7387, 0.461, 0.6835, 0.4672, 0.6843, 0.4893, 0.9993, 0.4805, 0.9932, 0.4234, 0.9387, 0.4321, 0.9443, 0.4837, 0.8927, 0.4865, 0.8878, 0.4402, 0.8387, 0.4476, 0.8426, 0.4887, 0.7923, 0.4901, 0.7896, 0.4546, 0.7387, 0.461, 0.7404, 0.4903, 0.607, 0.4731, 0.6061, 0.453, 0.5545, 0.4601, 0.5549, 0.4703, 0.9443, 0.4837, 0.9387, 0.4321, 0.8878, 0.4402, 0.8927, 0.4865, 0.8426, 0.4887, 0.8387, 0.4476, 0.7896, 0.4546, 0.7923, 0.4901, 0.7387, 0.461, 0.7336, 0.4325, 0.6798, 0.4454, 0.6835, 0.4672, 0.9932, 0.4234, 0.9811, 0.3669, 0.9276, 0.3815, 0.9387, 0.4321, 0.8878, 0.4402, 0.8781, 0.3949, 0.8304, 0.4077, 0.8387, 0.4476, 0.7896, 0.4546, 0.7829, 0.4201, 0.7336, 0.4325, 0.7387, 0.461, 0.6061, 0.453, 0.6015, 0.4334, 0.5521, 0.4503, 0.5545, 0.4601, 0.9387, 0.4321, 0.9276, 0.3815, 0.8781, 0.3949, 0.8878, 0.4402, 0.8387, 0.4476, 0.8304, 0.4077, 0.7829, 0.4201, 0.7896, 0.4546, 0.7336, 0.4325, 0.7251, 0.405, 0.6736, 0.4243, 0.6798, 0.4454, 0.9811, 0.3669, 0.9628, 0.3119, 0.9111, 0.3323, 0.9276, 0.3815, 0.8781, 0.3949, 0.8634, 0.3512, 0.8177, 0.3692, 0.8304, 0.4077, 0.7829, 0.4201, 0.7722, 0.3869, 0.7251, 0.405, 0.7336, 0.4325, 0.6015, 0.4334, 0.5931, 0.415, 0.5479, 0.4411, 0.5521, 0.4503, 0.9276, 0.3815, 0.9111, 0.3323, 0.8634, 0.3512, 0.8781, 0.3949, 0.8304, 0.4077, 0.8177, 0.3692, 0.7722, 0.3869, 0.7829, 0.4201, 0.7251, 0.405, 0.7133, 0.3789, 0.6648, 0.4043, 0.6736, 0.4243, 0.9628, 0.3119, 0.9383, 0.2591, 0.8892, 0.2853, 0.9111, 0.3323, 0.8634, 0.3512, 0.8439, 0.3095, 0.8007, 0.3326, 0.8177, 0.3692, 0.7722, 0.3869, 0.7578, 0.3554, 0.7133, 0.3789, 0.7251, 0.405, 0.5931, 0.415, 0.5814, 0.3986, 0.542, 0.4328, 0.5479, 0.4411, 0.9111, 0.3323, 0.8892, 0.2853, 0.8439, 0.3095, 0.8634, 0.3512, 0.8177, 0.3692, 0.8007, 0.3326, 0.7578, 0.3554, 0.7722, 0.3869, 0.7133, 0.3789, 0.6986, 0.3544, 0.6537, 0.3855, 0.6648, 0.4043, 0.9383, 0.2591, 0.9078, 0.2093, 0.862, 0.2411, 0.8892, 0.2853, 0.8439, 0.3095, 0.8198, 0.2704, 0.7796, 0.2983, 0.8007, 0.3326, 0.7578, 0.3554, 0.7398, 0.3259, 0.6986, 0.3544, 0.7133, 0.3789, 0.5814, 0.3986, 0.5667, 0.3847, 0.5347, 0.4259, 0.542, 0.4328, 0.8892, 0.2853, 0.862, 0.2411, 0.8198, 0.2704, 0.8439, 0.3095, 0.8007, 0.3326, 0.7796, 0.2983, 0.7398, 0.3259, 0.7578, 0.3554, 0.6986, 0.3544, 0.6811, 0.332, 0.6403, 0.3682, 0.6537, 0.3855, 0.9078, 0.2093, 0.8716, 0.1632, 0.8297, 0.2003, 0.862, 0.2411, 0.8198, 0.2704, 0.7913, 0.2344, 0.7547, 0.2668, 0.7796, 0.2983, 0.7398, 0.3259, 0.7185, 0.2989, 0.6811, 0.332, 0.6986, 0.3544, 0.5667, 0.3847, 0.5496, 0.3739, 0.5261, 0.4205, 0.5347, 0.4259, 0.862, 0.2411, 0.8297, 0.2003, 0.7913, 0.2344, 0.8198, 0.2704, 0.7796, 0.2983, 0.7547, 0.2668, 0.7185, 0.2989, 0.7398, 0.3259, 0.6811, 0.332, 0.6612, 0.3119, 0.6251, 0.3526, 0.6403, 0.3682, 0.8716, 0.1632, 0.83, 0.1216, 0.7928, 0.1635, 0.8297, 0.2003, 0.7913, 0.2344, 0.7587, 0.202, 0.7262, 0.2386, 0.7547, 0.2668, 0.7185, 0.2989, 0.6942, 0.2747, 0.6612, 0.3119, 0.6811, 0.332, 0.5496, 0.3739, 0.5307, 0.3666, 0.5167, 0.4169, 0.5261, 0.4205, 0.8297, 0.2003, 0.7928, 0.1635, 0.7587, 0.202, 0.7913, 0.2344, 0.7547, 0.2668, 0.7262, 0.2386, 0.6942, 0.2747, 0.7185, 0.2989, 0.6612, 0.3119, 0.6389, 0.2944, 0.6081, 0.3391, 0.6251, 0.3526, 0.83, 0.1216, 0.7836, 0.08528, 0.7518, 0.1314, 0.7928, 0.1635, 0.7587, 0.202, 0.7224, 0.174, 0.6947, 0.2139, 0.7262, 0.2386, 0.6942, 0.2747, 0.6672, 0.2535, 0.6389, 0.2944, 0.6612, 0.3119, 0.5307, 0.3666, 0.5108, 0.3631, 0.5067, 0.4151, 0.5167, 0.4169, 0.7928, 0.1635, 0.7518, 0.1314, 0.7224, 0.174, 0.7587, 0.202, 0.7262, 0.2386, 0.6947, 0.2139, 0.6672, 0.2535, 0.6942, 0.2747, 0.6389, 0.2944, 0.6148, 0.2797, 0.5896, 0.3277, 0.6081, 0.3391, 0.7836, 0.08528, 0.7331, 0.05492, 0.707, 0.1045, 0.7518, 0.1314, 0.7224, 0.174, 0.6833, 0.1502, 0.6605, 0.1932, 0.6947, 0.2139, 0.6672, 0.2535, 0.638, 0.2358, 0.6148, 0.2797, 0.6389, 0.2944, 0.5108, 0.3631, 0.4906, 0.3635, 0.4966, 0.4153, 0.5067, 0.4151, 0.7518, 0.1314, 0.707, 0.1045, 0.6833, 0.1502, 0.7224, 0.174, 0.6947, 0.2139, 0.6605, 0.1932, 0.638, 0.2358, 0.6672, 0.2535, 0.6148, 0.2797, 0.5892, 0.268, 0.5699, 0.3186, 0.5896, 0.3277, 0.7331, 0.05492, 0.6793, 0.03104, 0.6595, 0.08332, 0.707, 0.1045, 0.6833, 0.1502, 0.6416, 0.1313, 0.6241, 0.1768, 0.6605, 0.1932, 0.638, 0.2358, 0.6069, 0.2217, 0.5892, 0.268, 0.6148, 0.2797, 0.4906, 0.3635, 0.4709, 0.3678, 0.4867, 0.4175, 0.4966, 0.4153, 0.707, 0.1045, 0.6595, 0.08332, 0.6416, 0.1313, 0.6833, 0.1502, 0.6605, 0.1932, 0.6241, 0.1768, 0.6069, 0.2217, 0.638, 0.2358, 0.5892, 0.268, 0.5623, 0.2594, 0.5493, 0.3119, 0.5699, 0.3186, 0.6793, 0.03104, 0.6233, 0.01385, 0.61, 0.06798, 0.6595, 0.08332, 0.6416, 0.1313, 0.598, 0.1177, 0.5861, 0.1649, 0.6241, 0.1768, 0.6069, 0.2217, 0.5743, 0.2114, 0.5623, 0.2594, 0.5892, 0.268, 0.4709, 0.3678, 0.4523, 0.3758, 0.4774, 0.4215, 0.4867, 0.4175, 0.6595, 0.08332, 0.61, 0.06798, 0.598, 0.1177, 0.6416, 0.1313, 0.6241, 0.1768, 0.5861, 0.1649, 0.5743, 0.2114, 0.6069, 0.2217, 0.5623, 0.2594, 0.5347, 0.2542, 0.528, 0.3078, 0.5493, 0.3119, 0.6233, 0.01385, 0.5658, 0.003512, 0.559, 0.05871, 0.61, 0.06798, 0.598, 0.1177, 0.5531, 0.1094, 0.5469, 0.1576, 0.5861, 0.1649, 0.5743, 0.2114, 0.5408, 0.2052, 0.5347, 0.2542, 0.5623, 0.2594, 0.4523, 0.3758, 0.4356, 0.3872, 0.4691, 0.4272, 0.4774, 0.4215, 0.61, 0.06798, 0.559, 0.05871, 0.5531, 0.1094, 0.598, 0.1177, 0.5861, 0.1649, 0.5469, 0.1576, 0.5408, 0.2052, 0.5743, 0.2114, 0.5347, 0.2542, 0.5066, 0.2523, 0.5065, 0.3062, 0.528, 0.3078, 0.5658, 0.003512, 0.5076, 0.0001048, 0.5075, 0.05559, 0.559, 0.05871, 0.5531, 0.1094, 0.5076, 0.1065, 0.5072, 0.155, 0.5469, 0.1576, 0.5408, 0.2052, 0.5069, 0.203, 0.5066, 0.2523, 0.5347, 0.2542, 0.4356, 0.3872, 0.4214, 0.4016, 0.462, 0.4344, 0.4691, 0.4272, 0.559, 0.05871, 0.5075, 0.05559, 0.5076, 0.1065, 0.5531, 0.1094, 0.5469, 0.1576, 0.5072, 0.155, 0.5069, 0.203, 0.5408, 0.2052, 0.5066, 0.2523, 0.4786, 0.2538, 0.485, 0.3073, 0.5065, 0.3062, 0.5076, 0.0001048, 0.4496, 0.003605, 0.456, 0.05861, 0.5075, 0.05559, 0.5076, 0.1065, 0.4621, 0.1091, 0.4675, 0.1573, 0.5072, 0.155, 0.5069, 0.203, 0.4729, 0.2048, 0.4786, 0.2538, 0.5066, 0.2523, 0.4214, 0.4016, 0.4103, 0.4185, 0.4565, 0.4429, 0.462, 0.4344, 0.5075, 0.05559, 0.456, 0.05861, 0.4621, 0.1091, 0.5076, 0.1065, 0.5072, 0.155, 0.4675, 0.1573, 0.4729, 0.2048, 0.5069, 0.203, 0.4786, 0.2538, 0.451, 0.2587, 0.4637, 0.3109, 0.485, 0.3073, 0.4496, 0.003605, 0.3925, 0.01388, 0.4053, 0.06768, 0.456, 0.05861, 0.4621, 0.1091, 0.4173, 0.117, 0.4284, 0.1642, 0.4675, 0.1573, 0.4729, 0.2048, 0.4395, 0.2108, 0.451, 0.2587, 0.4786, 0.2538, 0.4103, 0.4185, 0.4027, 0.4373, 0.4527, 0.4523, 0.4565, 0.4429, 0.456, 0.05861, 0.4053, 0.06768, 0.4173, 0.117, 0.4621, 0.1091, 0.4675, 0.1573, 0.4284, 0.1642, 0.4395, 0.2108, 0.4729, 0.2048, 0.451, 0.2587, 0.4242, 0.2669, 0.4432, 0.3171, 0.4637, 0.3109, 0.3925, 0.01388, 0.3371, 0.03072, 0.3561, 0.08267, 0.4053, 0.06768, 0.4173, 0.117, 0.3737, 0.1301, 0.3904, 0.1758, 0.4284, 0.1642, 0.4395, 0.2108, 0.407, 0.2207, 0.4242, 0.2669, 0.451, 0.2587, 0.4027, 0.4373, 0.3988, 0.4571, 0.4507, 0.4622, 0.4527, 0.4523, 0.4053, 0.06768, 0.3561, 0.08267, 0.3737, 0.1301, 0.4173, 0.117, 0.4284, 0.1642, 0.3904, 0.1758, 0.407, 0.2207, 0.4395, 0.2108, 0.4242, 0.2669, 0.3986, 0.2782, 0.4235, 0.3257, 0.4432, 0.3171, 0.3371, 0.03072, 0.284, 0.05385, 0.309, 0.1033, 0.3561, 0.08267, 0.3737, 0.1301, 0.332, 0.1486, 0.3541, 0.1918, 0.3904, 0.1758, 0.407, 0.2207, 0.376, 0.2344, 0.3986, 0.2782, 0.4242, 0.2669, 0.3988, 0.4571, 0.3988, 0.4774, 0.4507, 0.4723, 0.4507, 0.4622, 0.3561, 0.08267, 0.309, 0.1033, 0.332, 0.1486, 0.3737, 0.1301, 0.3904, 0.1758, 0.3541, 0.1918, 0.376, 0.2344, 0.407, 0.2207, 0.3986, 0.2782, 0.3746, 0.2926, 0.4051, 0.3366, 0.4235, 0.3257, 0.284, 0.05385, 0.2337, 0.08318, 0.2644, 0.1294, 0.309, 0.1033, 0.332, 0.1486, 0.2929, 0.1719, 0.3199, 0.2122, 0.3541, 0.1918, 0.376, 0.2344, 0.3468, 0.2519, 0.3746, 0.2926, 0.3986, 0.2782, 0.3988, 0.4774, 0.4027, 0.4972, 0.4527, 0.4823, 0.4507, 0.4723, 0.309, 0.1033, 0.2644, 0.1294, 0.2929, 0.1719, 0.332, 0.1486, 0.3541, 0.1918, 0.3199, 0.2122, 0.3468, 0.2519, 0.376, 0.2344, 0.3746, 0.2926, 0.3525, 0.3098, 0.3882, 0.3497, 0.4051, 0.3366, 0.2337, 0.08318, 0.1873, 0.1183, 0.2232, 0.1607, 0.2644, 0.1294, 0.2929, 0.1719, 0.2565, 0.1994, 0.2883, 0.2365, 0.3199, 0.2122, 0.3468, 0.2519, 0.3198, 0.2727, 0.3525, 0.3098, 0.3746, 0.2926, 0.4027, 0.4972, 0.4103, 0.516, 0.4566, 0.4916, 0.4527, 0.4823, 0.2644, 0.1294, 0.2232, 0.1607, 0.2565, 0.1994, 0.2929, 0.1719, 0.3199, 0.2122, 0.2883, 0.2365, 0.3198, 0.2727, 0.3468, 0.2519, 0.4621, 0.5001, 0.4693, 0.5073, 0.5027, 0.4671, 0.4693, 0.5073, 0.4776, 0.513, 0.5027, 0.4671, 0.4776, 0.513, 0.487, 0.517, 0.5027, 0.4671, 0.487, 0.517, 0.4969, 0.5192, 0.5027, 0.4671, 0.4969, 0.5192, 0.5071, 0.5194, 0.5027, 0.4671, 0.5071, 0.5194, 0.5171, 0.5176, 0.5027, 0.4671, 0.5171, 0.5176, 0.5266, 0.5139, 0.5027, 0.4671, 0.5266, 0.5139, 0.5353, 0.5085, 0.5027, 0.4671, 0.5378, 0.5062, 0.5447, 0.4986, 0.5027, 0.4671, 0.5447, 0.4986, 0.5499, 0.4899, 0.5027, 0.4671, 0.5499, 0.4899, 0.5533, 0.4803, 0.5027, 0.4671, 0.5533, 0.4803, 0.5549, 0.4703, 0.5027, 0.4671, 0.5549, 0.4703, 0.5545, 0.4601, 0.5027, 0.4671, 0.5545, 0.4601, 0.5521, 0.4503, 0.5027, 0.4671, 0.5521, 0.4503, 0.5479, 0.4411, 0.5027, 0.4671, 0.5479, 0.4411, 0.542, 0.4328, 0.5027, 0.4671, 0.542, 0.4328, 0.5347, 0.4259, 0.5027, 0.4671, 0.5347, 0.4259, 0.5261, 0.4205, 0.5027, 0.4671, 0.5261, 0.4205, 0.5167, 0.4169, 0.5027, 0.4671, 0.5167, 0.4169, 0.5067, 0.4151, 0.5027, 0.4671, 0.5067, 0.4151, 0.4966, 0.4153, 0.5027, 0.4671, 0.4966, 0.4153, 0.4867, 0.4175, 0.5027, 0.4671, 0.4867, 0.4175, 0.4774, 0.4215, 0.5027, 0.4671, 0.4774, 0.4215, 0.4691, 0.4272, 0.5027, 0.4671, 0.4691, 0.4272, 0.462, 0.4344, 0.5027, 0.4671, 0.462, 0.4344, 0.4565, 0.4429, 0.5027, 0.4671, 0.4565, 0.4429, 0.4527, 0.4523, 0.5027, 0.4671, 0.4527, 0.4523, 0.4507, 0.4622, 0.5027, 0.4671, 0.4507, 0.4622, 0.4507, 0.4723, 0.5027, 0.4671, 0.4507, 0.4723, 0.4527, 0.4823, 0.5027, 0.4671, 0.4527, 0.4823, 0.4566, 0.4916, 0.5027, 0.4671, 0.3525, 0.3098, 0.3326, 0.3297, 0.3734, 0.3653, 0.3882, 0.3497, 0.4566, 0.4916, 0.4621, 0.5001, 0.5027, 0.4671, 0.1873, 0.1183, 0.1453, 0.1586, 0.186, 0.1966, 0.2232, 0.1607, 0.2565, 0.1994, 0.2234, 0.2311, 0.2595, 0.2642, 0.2883, 0.2365, 0.3198, 0.2727, 0.2954, 0.2967, 0.3326, 0.3297, 0.3525, 0.3098, 0.4103, 0.516, 0.4214, 0.5329, 0.4621, 0.5001, 0.4566, 0.4916, 0.2232, 0.1607, 0.186, 0.1966, 0.2234, 0.2311, 0.2565, 0.1994, 0.2883, 0.2365, 0.2595, 0.2642, 0.2954, 0.2967, 0.3198, 0.2727, 0.1453, 0.1586, 0.186, 0.1966, 0.1529, 0.2366, 0.1081, 0.2034, 0.2234, 0.2311, 0.2595, 0.2642, 0.2343, 0.2957, 0.1944, 0.2669, 0.2954, 0.2967, 0.3326, 0.3297, 0.3152, 0.352, 0.2741, 0.3237, 0.4214, 0.5329, 0.4621, 0.5001, 0.4693, 0.5073, 0.4356, 0.5473, 0.186, 0.1966, 0.2234, 0.2311, 0.1944, 0.2669, 0.1529, 0.2366, 0.2595, 0.2642, 0.2954, 0.2967, 0.2741, 0.3237, 0.2343, 0.2957, 0.3326, 0.3297, 0.3734, 0.3653, 0.36, 0.3823, 0.3152, 0.352, 0.3152, 0.352, 0.36, 0.3823, 0.349, 0.4008, 0.3007, 0.3764, 0.1081, 0.2034, 0.1529, 0.2366, 0.1246, 0.2804, 0.07595, 0.2523, 0.1944, 0.2669, 0.2343, 0.2957, 0.213, 0.3301, 0.1696, 0.306, 0.2741, 0.3237, 0.3152, 0.352, 0.3007, 0.3764, 0.2561, 0.3533, 0.4356, 0.5473, 0.4693, 0.5073, 0.4776, 0.513, 0.4523, 0.5588, 0.1529, 0.2366, 0.1944, 0.2669, 0.1696, 0.306, 0.1246, 0.2804, 0.2343, 0.2957, 0.2741, 0.3237, 0.2561, 0.3533, 0.213, 0.3301, 0.3007, 0.3764, 0.349, 0.4008, 0.3404, 0.4205, 0.2893, 0.4026, 0.07595, 0.2523, 0.1246, 0.2804, 0.1012, 0.3275, 0.04935, 0.3049, 0.1696, 0.306, 0.213, 0.3301, 0.1957, 0.3671, 0.1493, 0.3481, 0.2561, 0.3533, 0.3007, 0.3764, 0.2893, 0.4026, 0.2418, 0.3851, 0.4523, 0.5588, 0.4776, 0.513, 0.487, 0.517, 0.4709, 0.5669, 0.1246, 0.2804, 0.1696, 0.306, 0.1493, 0.3481, 0.1012, 0.3275, 0.213, 0.3301, 0.2561, 0.3533, 0.2418, 0.3851, 0.1957, 0.3671, 0.2893, 0.4026, 0.3404, 0.4205, 0.3345, 0.4412, 0.2813, 0.4303, 0.04935, 0.3049, 0.1012, 0.3275, 0.08299, 0.3775, 0.02852, 0.3604, 0.1493, 0.3481, 0.1957, 0.3671, 0.1827, 0.4065, 0.1338, 0.3928, 0.2418, 0.3851, 0.2893, 0.4026, 0.2813, 0.4303, 0.2314, 0.4189, 0.4709, 0.5669, 0.487, 0.517, 0.4969, 0.5192, 0.4906, 0.5712, 0.1012, 0.3275, 0.1493, 0.3481, 0.1338, 0.3928, 0.08299, 0.3775, 0.1957, 0.3671, 0.2418, 0.3851, 0.2314, 0.4189, 0.1827, 0.4065, 0.2813, 0.4303, 0.3345, 0.4412, 0.3315, 0.4625, 0.2771, 0.4591, 0.02852, 0.3604, 0.08299, 0.3775, 0.07012, 0.4297, 0.01353, 0.4182, 0.1338, 0.3928, 0.1827, 0.4065, 0.1744, 0.4479, 0.1232, 0.4397, 0.2314, 0.4189, 0.2813, 0.4303, 0.2771, 0.4591, 0.2253, 0.4543, 0.4906, 0.5712, 0.4969, 0.5192, 0.5071, 0.5194, 0.5109, 0.5717, 0.08299, 0.3775, 0.1338, 0.3928, 0.1232, 0.4397, 0.07012, 0.4297, 0.1827, 0.4065, 0.2314, 0.4189, 0.2253, 0.4543, 0.1744, 0.4479, 0.2771, 0.4591, 0.3315, 0.4625, 0.3317, 0.484, 0.2769, 0.4886, 0.01353, 0.4182, 0.07012, 0.4297, 0.0625, 0.484, 0.004223, 0.4777, 0.1232, 0.4397, 0.1744, 0.4479, 0.171, 0.4911, 0.1176, 0.4886, 0.2253, 0.4543, 0.2771, 0.4591, 0.2769, 0.4886, 0.2238, 0.4911, 0.5109, 0.5717, 0.5071, 0.5194, 0.5171, 0.5176, 0.5308, 0.5683, 0.07012, 0.4297, 0.1232, 0.4397, 0.1176, 0.4886, 0.0625, 0.484, 0.1744, 0.4479, 0.2253, 0.4543, 0.2238, 0.4911, 0.171, 0.4911, 0.2769, 0.4886, 0.3317, 0.484, 0.3351, 0.5053, 0.2811, 0.5185, 0.004223, 0.4777, 0.0625, 0.484, 0.05986, 0.5401, 0.000105, 0.5383, 0.1176, 0.4886, 0.171, 0.4911, 0.1728, 0.5361, 0.1171, 0.5397, 0.2238, 0.4911, 0.2769, 0.4886, 0.2811, 0.5185, 0.2273, 0.529, 0.5308, 0.5683, 0.5171, 0.5176, 0.5266, 0.5139, 0.5498, 0.5612, 0.0625, 0.484, 0.1176, 0.4886, 0.1171, 0.5397, 0.05986, 0.5401, 0.171, 0.4911, 0.2238, 0.4911, 0.2273, 0.529, 0.1728, 0.5361, 0.2811, 0.5185, 0.3351, 0.5053, 0.3419, 0.5257, 0.2902, 0.5482, 0.000105, 0.5383, 0.05986, 0.5401, 0.06146, 0.5985, 0.0001048, 0.5997, 0.1171, 0.5397, 0.1728, 0.5361, 0.1803, 0.583, 0.1217, 0.5932, 0.2273, 0.529, 0.2811, 0.5185, 0.2902, 0.5482, 0.2365, 0.5677, 0.5498, 0.5612, 0.5266, 0.5139, 0.5353, 0.5085, 0.567, 0.5506, 0.05986, 0.5401, 0.1171, 0.5397, 0.1217, 0.5932, 0.06146, 0.5985, 0.1728, 0.5361, 0.2273, 0.529, 0.2365, 0.5677, 0.1803, 0.583, 0.7071, 0.608, 0.6578, 0.5743, 0.6691, 0.5545, 0.7221, 0.5792, 0.9763, 0.7049, 0.9215, 0.6936, 0.9328, 0.6404, 0.9872, 0.65, 0.8666, 0.6794, 0.8121, 0.6609, 0.8269, 0.6165, 0.8796, 0.6297, 0.7587, 0.6371, 0.7071, 0.608, 0.7221, 0.5792, 0.7745, 0.5999, 0.5737, 0.5444, 0.5378, 0.5062, 0.5447, 0.4986, 0.587, 0.5293, 0.9215, 0.6936, 0.8666, 0.6794, 0.8796, 0.6297, 0.9328, 0.6404, 0.8121, 0.6609, 0.7587, 0.6371, 0.7745, 0.5999, 0.8269, 0.6165, 0.7221, 0.5792, 0.6691, 0.5545, 0.6772, 0.5334, 0.7323, 0.5497, 0.9872, 0.65, 0.9328, 0.6404, 0.9409, 0.588, 0.9955, 0.5942, 0.8796, 0.6297, 0.8269, 0.6165, 0.8368, 0.5732, 0.8884, 0.5813, 0.7745, 0.5999, 0.7221, 0.5792, 0.7323, 0.5497, 0.785, 0.5629, 0.587, 0.5293, 0.5447, 0.4986, 0.5499, 0.4899, 0.5972, 0.512, 0.9328, 0.6404, 0.8796, 0.6297, 0.8884, 0.5813, 0.9409, 0.588, 0.8269, 0.6165, 0.7745, 0.5999, 0.785, 0.5629, 0.8368, 0.5732, 0.7323, 0.5497, 0.6772, 0.5334, 0.6822, 0.5115, 0.7383, 0.52, 0.9955, 0.5942, 0.9409, 0.588, 0.9449, 0.5358, 0.9999, 0.5376, 0.8884, 0.5813, 0.8368, 0.5732, 0.8419, 0.5306, 0.8928, 0.5336, 0.785, 0.5629, 0.7323, 0.5497, 0.7383, 0.52, 0.7909, 0.5262, 0.5972, 0.512, 0.5499, 0.4899, 0.5533, 0.4803, 0.604, 0.4931, 0.9409, 0.588, 0.8884, 0.5813, 0.8928, 0.5336, 0.9449, 0.5358, 0.8368, 0.5732, 0.785, 0.5629, 0.7909, 0.5262, 0.8419, 0.5306, 0.7383, 0.52, 0.6822, 0.5115, 0.6843, 0.4893, 0.7404, 0.4903, 0.9999, 0.5376, 0.9449, 0.5358, 0.9443, 0.4837, 0.9993, 0.4805, 0.8928, 0.5336, 0.8419, 0.5306, 0.8426, 0.4887, 0.8927, 0.4865, 0.7909, 0.5262, 0.7383, 0.52, 0.7404, 0.4903, 0.7923, 0.4901, 0.604, 0.4931, 0.5533, 0.4803, 0.5549, 0.4703, 0.607, 0.4731, 0.9449, 0.5358, 0.8928, 0.5336, 0.8927, 0.4865, 0.9443, 0.4837, 0.8419, 0.5306, 0.7909, 0.5262, 0.7923, 0.4901, 0.8426, 0.4887, 0.7404, 0.4903, 0.6843, 0.4893, 0.6835, 0.4672, 0.7387, 0.461, 0.9993, 0.4805, 0.9443, 0.4837, 0.9387, 0.4321, 0.9932, 0.4234, 0.8927, 0.4865, 0.8426, 0.4887, 0.8387, 0.4476, 0.8878, 0.4402, 0.7923, 0.4901, 0.7404, 0.4903, 0.7387, 0.461, 0.7896, 0.4546, 0.607, 0.4731, 0.5549, 0.4703, 0.5545, 0.4601, 0.6061, 0.453, 0.9443, 0.4837, 0.8927, 0.4865, 0.8878, 0.4402, 0.9387, 0.4321, 0.8426, 0.4887, 0.7923, 0.4901, 0.7896, 0.4546, 0.8387, 0.4476, 0.7387, 0.461, 0.6835, 0.4672, 0.6798, 0.4454, 0.7336, 0.4325, 0.9932, 0.4234, 0.9387, 0.4321, 0.9276, 0.3815, 0.9811, 0.3669, 0.8878, 0.4402, 0.8387, 0.4476, 0.8304, 0.4077, 0.8781, 0.3949, 0.7896, 0.4546, 0.7387, 0.461, 0.7336, 0.4325, 0.7829, 0.4201, 0.6061, 0.453, 0.5545, 0.4601, 0.5521, 0.4503, 0.6015, 0.4334, 0.9387, 0.4321, 0.8878, 0.4402, 0.8781, 0.3949, 0.9276, 0.3815, 0.8387, 0.4476, 0.7896, 0.4546, 0.7829, 0.4201, 0.8304, 0.4077, 0.7336, 0.4325, 0.6798, 0.4454, 0.6736, 0.4243, 0.7251, 0.405, 0.9811, 0.3669, 0.9276, 0.3815, 0.9111, 0.3323, 0.9628, 0.3119, 0.8781, 0.3949, 0.8304, 0.4077, 0.8177, 0.3692, 0.8634, 0.3512, 0.7829, 0.4201, 0.7336, 0.4325, 0.7251, 0.405, 0.7722, 0.3869, 0.6015, 0.4334, 0.5521, 0.4503, 0.5479, 0.4411, 0.5931, 0.415, 0.9276, 0.3815, 0.8781, 0.3949, 0.8634, 0.3512, 0.9111, 0.3323, 0.8304, 0.4077, 0.7829, 0.4201, 0.7722, 0.3869, 0.8177, 0.3692, 0.7251, 0.405, 0.6736, 0.4243, 0.6648, 0.4043, 0.7133, 0.3789, 0.9628, 0.3119, 0.9111, 0.3323, 0.8892, 0.2853, 0.9383, 0.2591, 0.8634, 0.3512, 0.8177, 0.3692, 0.8007, 0.3326, 0.8439, 0.3095, 0.7722, 0.3869, 0.7251, 0.405, 0.7133, 0.3789, 0.7578, 0.3554, 0.5931, 0.415, 0.5479, 0.4411, 0.542, 0.4328, 0.5814, 0.3986, 0.9111, 0.3323, 0.8634, 0.3512, 0.8439, 0.3095, 0.8892, 0.2853, 0.8177, 0.3692, 0.7722, 0.3869, 0.7578, 0.3554, 0.8007, 0.3326, 0.7133, 0.3789, 0.6648, 0.4043, 0.6537, 0.3855, 0.6986, 0.3544, 0.9383, 0.2591, 0.8892, 0.2853, 0.862, 0.2411, 0.9078, 0.2093, 0.8439, 0.3095, 0.8007, 0.3326, 0.7796, 0.2983, 0.8198, 0.2704, 0.7578, 0.3554, 0.7133, 0.3789, 0.6986, 0.3544, 0.7398, 0.3259, 0.5814, 0.3986, 0.542, 0.4328, 0.5347, 0.4259, 0.5667, 0.3847, 0.8892, 0.2853, 0.8439, 0.3095, 0.8198, 0.2704, 0.862, 0.2411, 0.8007, 0.3326, 0.7578, 0.3554, 0.7398, 0.3259, 0.7796, 0.2983, 0.6986, 0.3544, 0.6537, 0.3855, 0.6403, 0.3682, 0.6811, 0.332, 0.9078, 0.2093, 0.862, 0.2411, 0.8297, 0.2003, 0.8716, 0.1632, 0.8198, 0.2704, 0.7796, 0.2983, 0.7547, 0.2668, 0.7913, 0.2344, 0.7398, 0.3259, 0.6986, 0.3544, 0.6811, 0.332, 0.7185, 0.2989, 0.5667, 0.3847, 0.5347, 0.4259, 0.5261, 0.4205, 0.5496, 0.3739, 0.862, 0.2411, 0.8198, 0.2704, 0.7913, 0.2344, 0.8297, 0.2003, 0.7796, 0.2983, 0.7398, 0.3259, 0.7185, 0.2989, 0.7547, 0.2668, 0.6811, 0.332, 0.6403, 0.3682, 0.6251, 0.3526, 0.6612, 0.3119, 0.8716, 0.1632, 0.8297, 0.2003, 0.7928, 0.1635, 0.83, 0.1216, 0.7913, 0.2344, 0.7547, 0.2668, 0.7262, 0.2386, 0.7587, 0.202, 0.7185, 0.2989, 0.6811, 0.332, 0.6612, 0.3119, 0.6942, 0.2747, 0.5496, 0.3739, 0.5261, 0.4205, 0.5167, 0.4169, 0.5307, 0.3666, 0.8297, 0.2003, 0.7913, 0.2344, 0.7587, 0.202, 0.7928, 0.1635, 0.7547, 0.2668, 0.7185, 0.2989, 0.6942, 0.2747, 0.7262, 0.2386, 0.6612, 0.3119, 0.6251, 0.3526, 0.6081, 0.3391, 0.6389, 0.2944, 0.83, 0.1216, 0.7928, 0.1635, 0.7518, 0.1314, 0.7836, 0.08528, 0.7587, 0.202, 0.7262, 0.2386, 0.6947, 0.2139, 0.7224, 0.174, 0.6942, 0.2747, 0.6612, 0.3119, 0.6389, 0.2944, 0.6672, 0.2535, 0.5307, 0.3666, 0.5167, 0.4169, 0.5067, 0.4151, 0.5108, 0.3631, 0.7928, 0.1635, 0.7587, 0.202, 0.7224, 0.174, 0.7518, 0.1314, 0.7262, 0.2386, 0.6942, 0.2747, 0.6672, 0.2535, 0.6947, 0.2139, 0.6389, 0.2944, 0.6081, 0.3391, 0.5896, 0.3277, 0.6148, 0.2797, 0.7836, 0.08528, 0.7518, 0.1314, 0.707, 0.1045, 0.7331, 0.05492, 0.7224, 0.174, 0.6947, 0.2139, 0.6605, 0.1932, 0.6833, 0.1502, 0.6672, 0.2535, 0.6389, 0.2944, 0.6148, 0.2797, 0.638, 0.2358, 0.5108, 0.3631, 0.5067, 0.4151, 0.4966, 0.4153, 0.4906, 0.3635, 0.7518, 0.1314, 0.7224, 0.174, 0.6833, 0.1502, 0.707, 0.1045, 0.6947, 0.2139, 0.6672, 0.2535, 0.638, 0.2358, 0.6605, 0.1932, 0.6148, 0.2797, 0.5896, 0.3277, 0.5699, 0.3186, 0.5892, 0.268, 0.7331, 0.05492, 0.707, 0.1045, 0.6595, 0.08332, 0.6793, 0.03104, 0.6833, 0.1502, 0.6605, 0.1932, 0.6241, 0.1768, 0.6416, 0.1313, 0.638, 0.2358, 0.6148, 0.2797, 0.5892, 0.268, 0.6069, 0.2217, 0.4906, 0.3635, 0.4966, 0.4153, 0.4867, 0.4175, 0.4709, 0.3678, 0.707, 0.1045, 0.6833, 0.1502, 0.6416, 0.1313, 0.6595, 0.08332, 0.6605, 0.1932, 0.638, 0.2358, 0.6069, 0.2217, 0.6241, 0.1768, 0.5892, 0.268, 0.5699, 0.3186, 0.5493, 0.3119, 0.5623, 0.2594, 0.6793, 0.03104, 0.6595, 0.08332, 0.61, 0.06798, 0.6233, 0.01385, 0.6416, 0.1313, 0.6241, 0.1768, 0.5861, 0.1649, 0.598, 0.1177, 0.6069, 0.2217, 0.5892, 0.268, 0.5623, 0.2594, 0.5743, 0.2114, 0.4709, 0.3678, 0.4867, 0.4175, 0.4774, 0.4215, 0.4523, 0.3758, 0.6595, 0.08332, 0.6416, 0.1313, 0.598, 0.1177, 0.61, 0.06798, 0.6241, 0.1768, 0.6069, 0.2217, 0.5743, 0.2114, 0.5861, 0.1649, 0.5623, 0.2594, 0.5493, 0.3119, 0.528, 0.3078, 0.5347, 0.2542, 0.6233, 0.01385, 0.61, 0.06798, 0.559, 0.05871, 0.5658, 0.003512, 0.598, 0.1177, 0.5861, 0.1649, 0.5469, 0.1576, 0.5531, 0.1094, 0.5743, 0.2114, 0.5623, 0.2594, 0.5347, 0.2542, 0.5408, 0.2052, 0.4523, 0.3758, 0.4774, 0.4215, 0.4691, 0.4272, 0.4356, 0.3872, 0.61, 0.06798, 0.598, 0.1177, 0.5531, 0.1094, 0.559, 0.05871, 0.5861, 0.1649, 0.5743, 0.2114, 0.5408, 0.2052, 0.5469, 0.1576, 0.5347, 0.2542, 0.528, 0.3078, 0.5065, 0.3062, 0.5066, 0.2523, 0.5658, 0.003512, 0.559, 0.05871, 0.5075, 0.05559, 0.5076, 0.0001048, 0.5531, 0.1094, 0.5469, 0.1576, 0.5072, 0.155, 0.5076, 0.1065, 0.5408, 0.2052, 0.5347, 0.2542, 0.5066, 0.2523, 0.5069, 0.203, 0.4356, 0.3872, 0.4691, 0.4272, 0.462, 0.4344, 0.4214, 0.4016, 0.559, 0.05871, 0.5531, 0.1094, 0.5076, 0.1065, 0.5075, 0.05559, 0.5469, 0.1576, 0.5408, 0.2052, 0.5069, 0.203, 0.5072, 0.155, 0.5066, 0.2523, 0.5065, 0.3062, 0.485, 0.3073, 0.4786, 0.2538, 0.5076, 0.0001048, 0.5075, 0.05559, 0.456, 0.05861, 0.4496, 0.003605, 0.5076, 0.1065, 0.5072, 0.155, 0.4675, 0.1573, 0.4621, 0.1091, 0.5069, 0.203, 0.5066, 0.2523, 0.4786, 0.2538, 0.4729, 0.2048, 0.4214, 0.4016, 0.462, 0.4344, 0.4565, 0.4429, 0.4103, 0.4185, 0.5075, 0.05559, 0.5076, 0.1065, 0.4621, 0.1091, 0.456, 0.05861, 0.5072, 0.155, 0.5069, 0.203, 0.4729, 0.2048, 0.4675, 0.1573, 0.4786, 0.2538, 0.485, 0.3073, 0.4637, 0.3109, 0.451, 0.2587, 0.4496, 0.003605, 0.456, 0.05861, 0.4053, 0.06768, 0.3925, 0.01388, 0.4621, 0.1091, 0.4675, 0.1573, 0.4284, 0.1642, 0.4173, 0.117, 0.4729, 0.2048, 0.4786, 0.2538, 0.451, 0.2587, 0.4395, 0.2108, 0.4103, 0.4185, 0.4565, 0.4429, 0.4527, 0.4523, 0.4027, 0.4373, 0.456, 0.05861, 0.4621, 0.1091, 0.4173, 0.117, 0.4053, 0.06768, 0.4675, 0.1573, 0.4729, 0.2048, 0.4395, 0.2108, 0.4284, 0.1642, 0.451, 0.2587, 0.4637, 0.3109, 0.4432, 0.3171, 0.4242, 0.2669, 0.3925, 0.01388, 0.4053, 0.06768, 0.3561, 0.08267, 0.3371, 0.03072, 0.4173, 0.117, 0.4284, 0.1642, 0.3904, 0.1758, 0.3737, 0.1301, 0.4395, 0.2108, 0.451, 0.2587, 0.4242, 0.2669, 0.407, 0.2207, 0.4027, 0.4373, 0.4527, 0.4523, 0.4507, 0.4622, 0.3988, 0.4571, 0.4053, 0.06768, 0.4173, 0.117, 0.3737, 0.1301, 0.3561, 0.08267, 0.4284, 0.1642, 0.4395, 0.2108, 0.407, 0.2207, 0.3904, 0.1758, 0.4242, 0.2669, 0.4432, 0.3171, 0.4235, 0.3257, 0.3986, 0.2782, 0.3371, 0.03072, 0.3561, 0.08267, 0.309, 0.1033, 0.284, 0.05385, 0.3737, 0.1301, 0.3904, 0.1758, 0.3541, 0.1918, 0.332, 0.1486, 0.407, 0.2207, 0.4242, 0.2669, 0.3986, 0.2782, 0.376, 0.2344, 0.3988, 0.4571, 0.4507, 0.4622, 0.4507, 0.4723, 0.3988, 0.4774, 0.3561, 0.08267, 0.3737, 0.1301, 0.332, 0.1486, 0.309, 0.1033, 0.3904, 0.1758, 0.407, 0.2207, 0.376, 0.2344, 0.3541, 0.1918, 0.3986, 0.2782, 0.4235, 0.3257, 0.4051, 0.3366, 0.3746, 0.2926, 0.284, 0.05385, 0.309, 0.1033, 0.2644, 0.1294, 0.2337, 0.08318, 0.332, 0.1486, 0.3541, 0.1918, 0.3199, 0.2122, 0.2929, 0.1719, 0.376, 0.2344, 0.3986, 0.2782, 0.3746, 0.2926, 0.3468, 0.2519, 0.3988, 0.4774, 0.4507, 0.4723, 0.4527, 0.4823, 0.4027, 0.4972, 0.309, 0.1033, 0.332, 0.1486, 0.2929, 0.1719, 0.2644, 0.1294, 0.3541, 0.1918, 0.376, 0.2344, 0.3468, 0.2519, 0.3199, 0.2122, 0.3746, 0.2926, 0.4051, 0.3366, 0.3882, 0.3497, 0.3525, 0.3098, 0.2337, 0.08318, 0.2644, 0.1294, 0.2232, 0.1607, 0.1873, 0.1183, 0.2929, 0.1719, 0.3199, 0.2122, 0.2883, 0.2365, 0.2565, 0.1994, 0.3468, 0.2519, 0.3746, 0.2926, 0.3525, 0.3098, 0.3198, 0.2727, 0.4027, 0.4972, 0.4527, 0.4823, 0.4566, 0.4916, 0.4103, 0.516, 0.2644, 0.1294, 0.2929, 0.1719, 0.2565, 0.1994, 0.2232, 0.1607, 0.3199, 0.2122, 0.3468, 0.2519, 0.3198, 0.2727, 0.2883, 0.2365, 0.4621, 0.5001, 0.5027, 0.4671, 0.4693, 0.5073, 0.4693, 0.5073, 0.5027, 0.4671, 0.4776, 0.513, 0.4776, 0.513, 0.5027, 0.4671, 0.487, 0.517, 0.487, 0.517, 0.5027, 0.4671, 0.4969, 0.5192, 0.4969, 0.5192, 0.5027, 0.4671, 0.5071, 0.5194, 0.5071, 0.5194, 0.5027, 0.4671, 0.5171, 0.5176, 0.5171, 0.5176, 0.5027, 0.4671, 0.5266, 0.5139, 0.5266, 0.5139, 0.5027, 0.4671, 0.5353, 0.5085, 0.5378, 0.5062, 0.5027, 0.4671, 0.5447, 0.4986, 0.5447, 0.4986, 0.5027, 0.4671, 0.5499, 0.4899, 0.5499, 0.4899, 0.5027, 0.4671, 0.5533, 0.4803, 0.5533, 0.4803, 0.5027, 0.4671, 0.5549, 0.4703, 0.5549, 0.4703, 0.5027, 0.4671, 0.5545, 0.4601, 0.5545, 0.4601, 0.5027, 0.4671, 0.5521, 0.4503, 0.5521, 0.4503, 0.5027, 0.4671, 0.5479, 0.4411, 0.5479, 0.4411, 0.5027, 0.4671, 0.542, 0.4328, 0.542, 0.4328, 0.5027, 0.4671, 0.5347, 0.4259, 0.5347, 0.4259, 0.5027, 0.4671, 0.5261, 0.4205, 0.5261, 0.4205, 0.5027, 0.4671, 0.5167, 0.4169, 0.5167, 0.4169, 0.5027, 0.4671, 0.5067, 0.4151, 0.5067, 0.4151, 0.5027, 0.4671, 0.4966, 0.4153, 0.4966, 0.4153, 0.5027, 0.4671, 0.4867, 0.4175, 0.4867, 0.4175, 0.5027, 0.4671, 0.4774, 0.4215, 0.4774, 0.4215, 0.5027, 0.4671, 0.4691, 0.4272, 0.4691, 0.4272, 0.5027, 0.4671, 0.462, 0.4344, 0.462, 0.4344, 0.5027, 0.4671, 0.4565, 0.4429, 0.4565, 0.4429, 0.5027, 0.4671, 0.4527, 0.4523, 0.4527, 0.4523, 0.5027, 0.4671, 0.4507, 0.4622, 0.4507, 0.4622, 0.5027, 0.4671, 0.4507, 0.4723, 0.4507, 0.4723, 0.5027, 0.4671, 0.4527, 0.4823, 0.4527, 0.4823, 0.5027, 0.4671, 0.4566, 0.4916, 0.3525, 0.3098, 0.3882, 0.3497, 0.3734, 0.3653, 0.3326, 0.3297, 0.4566, 0.4916, 0.5027, 0.4671, 0.4621, 0.5001, 0.1873, 0.1183, 0.2232, 0.1607, 0.186, 0.1966, 0.1453, 0.1586, 0.2565, 0.1994, 0.2883, 0.2365, 0.2595, 0.2642, 0.2234, 0.2311, 0.3198, 0.2727, 0.3525, 0.3098, 0.3326, 0.3297, 0.2954, 0.2967, 0.4103, 0.516, 0.4566, 0.4916, 0.4621, 0.5001, 0.4214, 0.5329, 0.2232, 0.1607, 0.2565, 0.1994, 0.2234, 0.2311, 0.186, 0.1966, 0.2883, 0.2365, 0.3198, 0.2727, 0.2954, 0.2967, 0.2595, 0.2642, 0.4496, 0.003605, 0.5076, 0.0001048, 0.5076, 0.0001048, 0.4496, 0.003605, 0.02852, 0.3604, 0.04935, 0.3049, 0.04935, 0.3049, 0.02852, 0.3604, 0.9628, 0.3119, 0.9811, 0.3669, 0.9811, 0.3669, 0.9628, 0.3119, 0.7836, 0.08528, 0.83, 0.1216, 0.83, 0.1216, 0.7836, 0.08528, 0.9872, 0.65, 0.9763, 0.7049, 0.9763, 0.7049, 0.9872, 0.65, 0.5076, 0.0001048, 0.5658, 0.003512, 0.5658, 0.003512, 0.5076, 0.0001048, 0.1081, 0.2034, 0.1453, 0.1586, 0.1453, 0.1586, 0.1081, 0.2034, 0.04935, 0.3049, 0.07595, 0.2523, 0.07595, 0.2523, 0.04935, 0.3049, 0.9811, 0.3669, 0.9932, 0.4234, 0.9932, 0.4234, 0.9811, 0.3669, 0.1453, 0.1586, 0.1873, 0.1183, 0.1873, 0.1183, 0.1453, 0.1586, 0.83, 0.1216, 0.8716, 0.1632, 0.8716, 0.1632, 0.83, 0.1216, 0.0001048, 0.5997, 0.000105, 0.5383, 0.000105, 0.5383, 0.0001048, 0.5997, 0.5658, 0.003512, 0.6233, 0.01385, 0.6233, 0.01385, 0.5658, 0.003512, 0.07595, 0.2523, 0.1081, 0.2034, 0.1081, 0.2034, 0.07595, 0.2523, 0.9932, 0.4234, 0.9993, 0.4805, 0.9993, 0.4805, 0.9932, 0.4234, 0.284, 0.05385, 0.3371, 0.03072, 0.3371, 0.03072, 0.284, 0.05385, 0.8716, 0.1632, 0.9078, 0.2093, 0.9078, 0.2093, 0.8716, 0.1632, 0.000105, 0.5383, 0.004223, 0.4777, 0.004223, 0.4777, 0.000105, 0.5383, 0.1873, 0.1183, 0.2337, 0.08318, 0.2337, 0.08318, 0.1873, 0.1183, 0.6233, 0.01385, 0.6793, 0.03104, 0.6793, 0.03104, 0.6233, 0.01385, 0.9993, 0.4805, 0.9999, 0.5376, 0.9999, 0.5376, 0.9993, 0.4805, 0.3371, 0.03072, 0.3925, 0.01388, 0.3925, 0.01388, 0.3371, 0.03072, 0.9078, 0.2093, 0.9383, 0.2591, 0.9383, 0.2591, 0.9078, 0.2093, 0.004223, 0.4777, 0.01353, 0.4182, 0.01353, 0.4182, 0.004223, 0.4777, 0.2337, 0.08318, 0.284, 0.05385, 0.284, 0.05385, 0.2337, 0.08318, 0.6793, 0.03104, 0.7331, 0.05492, 0.7331, 0.05492, 0.6793, 0.03104, 0.9999, 0.5376, 0.9955, 0.5942, 0.9955, 0.5942, 0.9999, 0.5376, 0.3925, 0.01388, 0.4496, 0.003605, 0.4496, 0.003605, 0.3925, 0.01388, 0.01353, 0.4182, 0.02852, 0.3604, 0.02852, 0.3604, 0.01353, 0.4182, 0.9383, 0.2591, 0.9628, 0.3119, 0.9628, 0.3119, 0.9383, 0.2591, 0.7331, 0.05492, 0.7836, 0.08528, 0.7836, 0.08528, 0.7331, 0.05492, 0.9955, 0.5942, 0.9872, 0.65, 0.9872, 0.65, 0.9955, 0.5942])
me_sphere.materials.append(None)
me_sphere.use_remesh_preserve_volume = False
me_sphere.use_remesh_preserve_attributes = False
me_sphere.use_mirror_vertex_groups = False
me_sphere.update()

# ---- objects
ob_circle = bpy.data.objects.new('Circle', me_circle)
ob_sphere = bpy.data.objects.new('Sphere', me_sphere)

# ---- transforms, parenting, visibility, modifiers, constraints
ob_circle.location = (0.0, 0.0, 0.0)
ob_circle.scale = (0.2173, 0.2173, 0.2173)
ob_circle.lineart.crease_threshold = 0.0
ob_sphere.location = (0.0, 0.0, 0.0)
ob_sphere.lineart.crease_threshold = 0.0
_m = ob_sphere.modifiers.new('ParticleSystem 1', 'PARTICLE_SYSTEM')
_m = ob_sphere.modifiers.new('Explode', 'EXPLODE')
_m.use_edge_cut = True
_m.show_dead = False

# ---- collection membership
col_collection_1.objects.link(ob_circle)
col_collection_1.objects.link(ob_sphere)

# ---- scene / render settings (as saved in the file)
scene.frame_start = 1; scene.frame_end = 20; scene.frame_set(20)
scene.render.engine = 'BLENDER_EEVEE_NEXT'
scene.render.resolution_percentage = 50
scene.render.dither_intensity = 0.0
scene.cycles.use_denoising = False
scene.cycles.samples = 10
scene.cycles.sampling_pattern = 'TABULATED_SOBOL'
scene.cycles.light_sampling_threshold = 0.0
scene.cycles.use_adaptive_sampling = False
scene.cycles.use_light_tree = False
scene.cycles.blur_glossy = 0.0
scene.cycles.pixel_filter_type = 'GAUSSIAN'
scene.cycles.sample_clamp_indirect = 0.0
scene.view_settings.view_transform = 'Standard'
bpy.context.view_layer.update()

# ---- added for rendering (the .blend has no active camera and no usable light): camera, sun
cam_auto = bpy.data.cameras.new('AutoCamera')
cam_auto.lens = 50.0
cam_auto.sensor_width = 36.0
cam_auto.clip_end = 1000.0
ob_auto_camera = bpy.data.objects.new('AutoCamera', cam_auto)
scene.collection.objects.link(ob_auto_camera)
ob_auto_camera.location = (0.679735, -0.805215, 0.543788)
ob_auto_camera.rotation_euler = (1.09748, -7.21219e-08, 0.694738)
scene.camera = ob_auto_camera
light_auto_sun = bpy.data.lights.new('AutoSun', 'SUN')
light_auto_sun.energy = 3.0
light_auto_sun.angle = 0.0523599
ob_auto_sun = bpy.data.objects.new('AutoSun', light_auto_sun)
scene.collection.objects.link(ob_auto_sun)
ob_auto_sun.rotation_euler = (0.872665, 0.174533, 0.523599)
bpy.context.view_layer.update()
